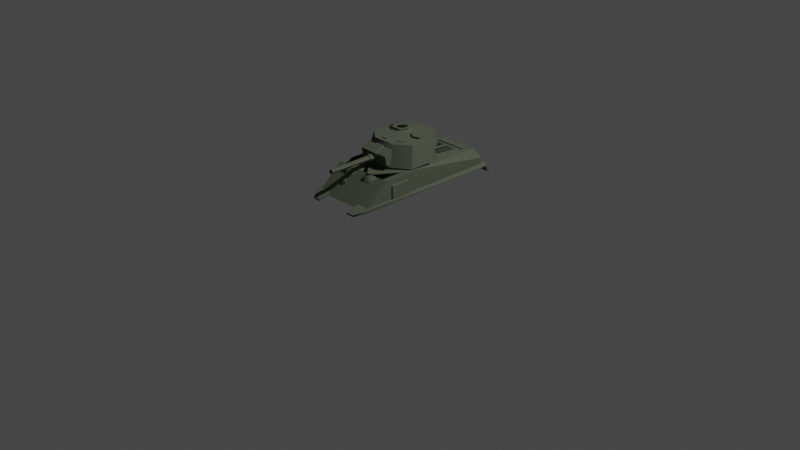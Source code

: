 # Source: M4Sherman_XScale.blend  (saved by Blender 2.90.8; exported with 4.5.12 LTS)
import bpy
from mathutils import Matrix  # noqa: F401  (used for matrix-valued properties, if any)

bpy.ops.wm.read_factory_settings(use_empty=True)
scene = bpy.context.scene
scene.name = 'Scene'

# ---- collections
col_collection = bpy.data.collections.new('Collection'); scene.collection.children.link(col_collection)

# ---- materials (node trees are filled in below, after node groups)
mat_material_006 = bpy.data.materials.new('Material.006')
mat_material_006.use_transparent_shadow = False
mat_material_006.diffuse_color = (0.1072, 0.1259, 0.09013, 1.0)
mat_material_006.roughness = 0.6733
mat_material_004 = bpy.data.materials.new('Material.004')
mat_material_004.use_transparent_shadow = False
mat_material_004.diffuse_color = (0.0, 0.0, 0.0, 1.0)
mat_material_004.roughness = 0.6733
mat_material_005 = bpy.data.materials.new('Material.005')
mat_material_005.use_transparent_shadow = False
mat_material_005.diffuse_color = (0.1139, 0.1089, 0.1027, 1.0)
mat_material_005.roughness = 0.6733
mat_material_003 = bpy.data.materials.new('Material.003')
mat_material_003.use_transparent_shadow = False
mat_material_003.diffuse_color = (0.01508, 0.01508, 0.01508, 1.0)
mat_material_003.roughness = 0.6733

# ---- material node trees
mat_material_006.use_nodes = True; mat_material_006.node_tree.nodes.clear()
_N = mat_material_006.node_tree.nodes; _L = mat_material_006.node_tree.links
n0 = _N.new('ShaderNodeBsdfPrincipled'); n0.name = 'Principled BSDF'; n0.location = (10, 300)
n0.distribution = 'GGX'
n0.subsurface_method = 'BURLEY'
n0.inputs[0].default_value = (0.1072, 0.1259, 0.09013, 1.0)
n0.inputs[2].default_value = 0.6733
n0.inputs[3].default_value = 1.0
n0.inputs[27].default_value = (0.0, 0.0, 0.0, 1.0)
n0.inputs[28].default_value = 1.0
n1 = _N.new('ShaderNodeOutputMaterial'); n1.name = 'Material Output'; n1.location = (300, 300)
_L.new(n0.outputs[0], n1.inputs[0])
n1.is_active_output = True
mat_material_004.use_nodes = True; mat_material_004.node_tree.nodes.clear()
_N = mat_material_004.node_tree.nodes; _L = mat_material_004.node_tree.links
n0 = _N.new('ShaderNodeBsdfPrincipled'); n0.name = 'Principled BSDF'; n0.location = (10, 300)
n0.distribution = 'GGX'
n0.subsurface_method = 'BURLEY'
n0.inputs[0].default_value = (0.0, 0.0, 0.0, 1.0)
n0.inputs[2].default_value = 0.6733
n0.inputs[3].default_value = 1.0
n0.inputs[27].default_value = (0.0, 0.0, 0.0, 1.0)
n0.inputs[28].default_value = 1.0
n1 = _N.new('ShaderNodeOutputMaterial'); n1.name = 'Material Output'; n1.location = (300, 300)
_L.new(n0.outputs[0], n1.inputs[0])
n1.is_active_output = True
mat_material_005.use_nodes = True; mat_material_005.node_tree.nodes.clear()
_N = mat_material_005.node_tree.nodes; _L = mat_material_005.node_tree.links
n0 = _N.new('ShaderNodeBsdfPrincipled'); n0.name = 'Principled BSDF'; n0.location = (10, 300)
n0.distribution = 'GGX'
n0.subsurface_method = 'BURLEY'
n0.inputs[0].default_value = (0.1139, 0.1089, 0.1027, 1.0)
n0.inputs[2].default_value = 0.6733
n0.inputs[3].default_value = 1.0
n0.inputs[27].default_value = (0.0, 0.0, 0.0, 1.0)
n0.inputs[28].default_value = 1.0
n1 = _N.new('ShaderNodeOutputMaterial'); n1.name = 'Material Output'; n1.location = (300, 300)
_L.new(n0.outputs[0], n1.inputs[0])
n1.is_active_output = True
mat_material_003.use_nodes = True; mat_material_003.node_tree.nodes.clear()
_N = mat_material_003.node_tree.nodes; _L = mat_material_003.node_tree.links
n0 = _N.new('ShaderNodeBsdfPrincipled'); n0.name = 'Principled BSDF'; n0.location = (10, 300)
n0.distribution = 'GGX'
n0.subsurface_method = 'BURLEY'
n0.inputs[0].default_value = (0.01508, 0.01508, 0.01508, 1.0)
n0.inputs[2].default_value = 0.6733
n0.inputs[3].default_value = 1.0
n0.inputs[27].default_value = (0.0, 0.0, 0.0, 1.0)
n0.inputs[28].default_value = 1.0
n1 = _N.new('ShaderNodeOutputMaterial'); n1.name = 'Material Output'; n1.location = (300, 300)
_L.new(n0.outputs[0], n1.inputs[0])
n1.is_active_output = True

# ---- world
world_world = bpy.data.worlds.new('World'); scene.world = world_world
world_world.use_nodes = True; world_world.node_tree.nodes.clear()
_N = world_world.node_tree.nodes; _L = world_world.node_tree.links
n0 = _N.new('ShaderNodeOutputWorld'); n0.name = 'World Output'; n0.location = (300, 300)
n1 = _N.new('ShaderNodeBackground'); n1.name = 'Background'; n1.location = (10, 300)
n1.inputs[0].default_value = (0.05088, 0.05088, 0.05088, 1.0)
_L.new(n1.outputs[0], n0.inputs[0])
n0.is_active_output = True
world_world.color = (0.05088, 0.05088, 0.05088)
world_world.use_sun_shadow = False
world_world.sun_shadow_jitter_overblur = 0.0

# ---- cameras
cam_camera = bpy.data.cameras.new('Camera')
cam_camera.clip_end = 100.0
cam_camera.ortho_scale = 7.314

# ---- lights
light_light = bpy.data.lights.new('Light', 'POINT')
light_light.transmission_factor = 0.0
light_light.energy = 1000.0
light_light.shadow_soft_size = 0.1
light_light.shadow_maximum_resolution = 0.006
light_light.use_absolute_resolution = True

# ---- meshes
me_cube_005_cube_010 = bpy.data.meshes.new('Cube.005_Cube.010')
me_cube_005_cube_010.from_pydata([(-0.1706, 0.683, -0.2632), (0.1706, 0.5761, -0.2632), (-0.1706, 0.5761, -0.2632), (0.1706, 0.683, -0.2632), (0.3216, 0.5761, -0.1423), (0.3216, 0.683, -0.1423), (0.3216, 0.5761, 0.1351), (0.3216, 0.683, 0.1351), (0.1259, 0.5761, 0.2985), (0.1259, 0.683, 0.2985), (-0.1259, 0.5761, 0.2985), (-0.1259, 0.683, 0.2985), (-0.3216, 0.5761, 0.1351), (-0.3216, 0.683, 0.1351), (-0.3216, 0.5761, -0.1423), (-0.3216, 0.683, -0.1423), (-0.1994, 0.5993, -0.7179), (-0.1994, 0.6096, -0.8004), (-0.1994, 0.594, -0.8003), (0.1994, 0.594, -0.8003), (0.1994, 0.6096, -0.8004), (0.1994, 0.5993, -0.7179), (0.1994, 0.6156, -0.7178), (0.3845, 0.6046, 0.405), (0.3845, 0.4598, 0.1881), (0.3845, 0.4598, 0.405), (0.3845, 0.6046, 0.1881), (0.4027, 0.4664, 0.1881), (0.4027, 0.598, 0.1881), (0.4027, 0.4664, 0.405), (0.4027, 0.598, 0.405), (-0.3845, 0.4598, 0.1881), (-0.3845, 0.6046, 0.405), (-0.3845, 0.4598, 0.405), (-0.4027, 0.4664, 0.1881), (-0.3845, 0.6046, 0.1881), (-0.4027, 0.4664, 0.405), (-0.4027, 0.598, 0.1881), (-0.4027, 0.598, 0.405), (-0.2279, 0.4622, -0.8855), (-0.4269, 0.3853, -0.9347), (-0.4269, 0.4622, -0.8855), (0.3857, 0.53, -0.8447), (-0.3857, 0.4343, -0.8447), (-0.3857, 0.53, -0.8447), (-0.3857, 0.671, 0.4807), (0.2279, 0.4343, -0.8447), (-0.2279, 0.4343, -0.8447), (0.4269, 0.4622, -0.8855), (0.2279, 0.3853, -0.9347), (0.2279, 0.4622, -0.8855), (-0.1994, 0.6156, -0.7178), (-0.2279, 0.3853, -0.9347), (0.3857, 0.4343, -0.8447), (-0.3857, 0.4343, 0.7493), (0.4269, 0.3853, -0.9347), (-0.1482, 0.5863, 0.6175), (-0.1196, 0.5698, 0.5717), (-0.1482, 0.5863, 0.5717), (-0.1196, 0.5698, 0.6175), (-0.1196, 0.5368, 0.5717), (-0.1196, 0.5368, 0.6175), (-0.1482, 0.5203, 0.5717), (-0.1768, 0.5368, 0.6175), (-0.1768, 0.5368, 0.5717), (-0.1768, 0.5698, 0.6175), (-0.1482, 0.5785, 0.6175), (-0.1768, 0.5698, 0.5717), (-0.1482, 0.5282, 0.6175), (-0.1482, 0.5203, 0.6175), (-0.1264, 0.5659, 0.6175), (-0.17, 0.5659, 0.6175), (-0.1482, 0.5711, 0.6319), (-0.1264, 0.5408, 0.6175), (-0.17, 0.5408, 0.6175), (-0.1636, 0.5622, 0.6319), (-0.1636, 0.5445, 0.6319), (-0.1328, 0.5622, 0.6319), (-0.1482, 0.5356, 0.6319), (-0.1328, 0.5445, 0.6319), (-0.1799, 0.6257, -0.3793), (-0.1799, 0.6227, -0.6619), (-0.1799, 0.6007, -0.6619), (0.1799, 0.6007, -0.6619), (-0.2095, 0.6319, -0.3212), (0.2095, 0.6479, -0.3212), (-0.2095, 0.6479, -0.3212), (-0.2257, 0.6319, -0.3307), (-0.2095, 0.6257, -0.3793), (0.2257, 0.6257, -0.3698), (0.2257, 0.6319, -0.3307), (0.2095, 0.6319, -0.3212), (0.1799, 0.6257, -0.3793), (0.2095, 0.6257, -0.3793), (-0.1799, 0.6449, -0.3793), (0.2257, 0.6479, -0.3307), (0.1799, 0.6227, -0.6619), (-0.2095, 0.6449, -0.3793), (0.1799, 0.6449, -0.3793), (-0.2257, 0.6257, -0.3698), (0.2257, 0.6449, -0.3698), (-0.2257, 0.6449, -0.3698), (0.2095, 0.6449, -0.3793), (-0.2257, 0.6479, -0.3307), (-0.1655, 0.644, -0.3907), (0.1655, 0.6236, -0.6506), (0.1488, 0.644, -0.3907), (-0.1488, 0.644, -0.3907), (-0.1488, 0.6236, -0.6506), (0.1488, 0.6236, -0.6506), (0.1655, 0.644, -0.3907), (-0.1655, 0.6236, -0.6506), (0.1311, 0.644, -0.3907), (-0.1312, 0.644, -0.3907), (0.1311, 0.6236, -0.6506), (-0.1122, 0.6236, -0.6506), (0.1122, 0.6236, -0.6506), (-0.1312, 0.6236, -0.6506), (-0.1122, 0.644, -0.3907), (0.09188, 0.644, -0.3907), (-0.09181, 0.644, -0.3907), (-0.09181, 0.6236, -0.6506), (0.09188, 0.6236, -0.6506), (0.1122, 0.644, -0.3907), (0.07222, 0.644, -0.3907), (-0.07231, 0.644, -0.3907), (0.0522, 0.644, -0.3907), (-0.05221, 0.644, -0.3907), (0.07222, 0.6236, -0.6506), (-0.05221, 0.6236, -0.6506), (0.0522, 0.6236, -0.6506), (-0.07231, 0.6236, -0.6506), (0.03366, 0.644, -0.3907), (-0.03367, 0.644, -0.3907), (-0.03367, 0.6236, -0.6506), (0.03366, 0.6236, -0.6506), (0.0165, 0.644, -0.3907), (-0.01651, 0.644, -0.3907), (0.0165, 0.6236, -0.6506), (-0.01651, 0.6236, -0.6506), (0.3857, 0.671, 0.08779), (-0.2418, 0.5939, -0.8447), (-0.3857, 0.671, 0.08779), (0.3857, 0.53, -0.8447), (-0.3857, 0.53, -0.8447), (0.2418, 0.5939, -0.8447), (0.2279, 0.4613, 0.7517), (0.2279, 0.4343, 0.7493), (0.2279, 0.4243, 0.8619), (-0.4269, 0.4335, -0.8692), (-0.4269, 0.4613, 0.7517), (0.4269, 0.4335, -0.8692), (0.4269, 0.4613, 0.7517), (0.4269, 0.4343, 0.7493), (0.2279, 0.4335, -0.8692), (-0.2279, 0.4613, 0.7517), (-0.2279, 0.4343, 0.7493), (-0.2279, 0.4335, -0.8692), (0.3327, 0.4243, 0.8619), (0.3857, 0.671, 0.4807), (0.2279, 0.406, 0.8594), (-0.2279, 0.4243, 0.8619), (-0.3327, 0.406, 0.8594), (-0.2279, 0.406, 0.8594), (-0.3327, 0.4243, 0.8619), (-0.4269, 0.4343, 0.7493), (0.3327, 0.406, 0.8594), (0.2279, 0.4343, 0.7493), (-0.2279, 0.4343, 0.7493), (0.2314, 0.671, 0.4807), (-0.07714, 0.671, 0.4807), (-0.2314, 0.671, 0.534), (-0.2314, 0.671, 0.4807), (0.09612, 0.671, 0.534), (0.07714, 0.671, 0.4807), (-0.07714, 0.671, 0.534), (-0.2314, 0.5888, 0.5592), (0.2124, 0.671, 0.534), (0.07714, 0.5888, 0.5592), (0.2314, 0.5888, 0.5592), (-0.07714, 0.5888, 0.5592), (0.3857, 0.4343, 0.7493), (-0.2279, 0.3648, -0.9115), (0.4269, 0.3648, -0.9115), (0.2279, 0.3648, -0.9115), (-0.4269, 0.3648, -0.9115)], [(46, 47), (46, 167), (167, 168), (157, 168)], [(0, 1, 2), (3, 4, 1), (5, 6, 4), (7, 8, 6), (9, 10, 8), (11, 12, 10), (13, 7, 5), (13, 14, 12), (15, 2, 14), (6, 12, 14), (16, 17, 18), (17, 19, 18), (20, 21, 19), (22, 16, 21), (19, 16, 18), (17, 22, 20), (23, 24, 25), (26, 27, 24), (28, 29, 27), (30, 25, 29), (27, 25, 24), (26, 30, 28), (31, 32, 33), (34, 35, 31), (36, 37, 34), (33, 38, 36), (33, 34, 31), (38, 35, 37), (39, 40, 41), (42, 43, 44), (43, 45, 44), (48, 49, 50), (0, 3, 1), (3, 5, 4), (5, 7, 6), (7, 9, 8), (9, 11, 10), (11, 13, 12), (5, 3, 0), (0, 15, 5), (13, 11, 9), (9, 7, 13), (5, 15, 13), (13, 15, 14), (15, 0, 2), (14, 2, 1), (1, 4, 14), (6, 8, 10), (10, 12, 6), (14, 4, 6), (16, 51, 17), (17, 20, 19), (20, 22, 21), (22, 51, 16), (19, 21, 16), (17, 51, 22), (23, 26, 24), (26, 28, 27), (28, 30, 29), (30, 23, 25), (27, 29, 25), (26, 23, 30), (31, 35, 32), (34, 37, 35), (36, 38, 37), (33, 32, 38), (33, 36, 34), (38, 32, 35), (39, 52, 40), (42, 53, 43), (43, 54, 45), (48, 55, 49), (56, 57, 58), (59, 60, 57), (61, 62, 60), (62, 63, 64), (65, 66, 56), (63, 67, 64), (67, 56, 58), (57, 64, 67), (61, 68, 69), (59, 66, 70), (63, 71, 65), (71, 72, 66), (59, 73, 61), (63, 68, 74), (75, 76, 77), (70, 72, 77), (73, 78, 68), (71, 76, 75), (70, 79, 73), (74, 78, 76), (80, 81, 82), (81, 83, 82), (84, 85, 86), (87, 88, 84), (89, 90, 91), (92, 93, 91), (80, 94, 81), (91, 90, 95), (96, 92, 83), (80, 83, 92), (91, 95, 85), (84, 88, 80), (80, 97, 94), (96, 98, 92), (87, 99, 88), (80, 82, 83), (91, 84, 92), (98, 93, 92), (100, 90, 89), (87, 101, 99), (86, 87, 84), (102, 89, 93), (81, 96, 83), (84, 91, 85), (85, 102, 98), (97, 99, 101), (89, 91, 93), (92, 84, 80), (80, 88, 97), (98, 102, 93), (100, 95, 90), (87, 103, 101), (86, 103, 87), (102, 100, 89), (94, 97, 86), (101, 103, 86), (86, 85, 94), (95, 100, 102), (98, 104, 94), (95, 102, 85), (101, 86, 97), (81, 105, 96), (94, 85, 98), (97, 88, 99), (104, 106, 107), (105, 108, 109), (96, 110, 98), (94, 111, 81), (109, 112, 106), (107, 112, 113), (114, 115, 116), (107, 117, 108), (109, 117, 114), (118, 119, 120), (116, 121, 122), (113, 123, 118), (120, 124, 125), (116, 119, 123), (118, 121, 115), (125, 126, 127), (128, 129, 130), (122, 131, 128), (127, 132, 133), (130, 134, 135), (128, 126, 124), (125, 129, 131), (135, 136, 132), (133, 136, 137), (136, 138, 139), (136, 139, 137), (133, 139, 134), (135, 139, 138), (140, 141, 142), (143, 141, 144), (143, 140, 145), (144, 141, 142), (146, 48, 50), (147, 148, 146), (149, 150, 41), (151, 152, 153), (154, 153, 147), (39, 150, 155), (151, 55, 48), (156, 149, 157), (146, 158, 152), (159, 143, 140), (45, 144, 44), (146, 154, 147), (157, 155, 156), (159, 53, 42), (160, 158, 148), (161, 162, 163), (155, 164, 161), (165, 164, 150), (147, 166, 160), (156, 161, 163), (156, 162, 165), (153, 158, 166), (140, 169, 159), (170, 171, 172), (169, 173, 174), (175, 176, 171), (177, 178, 173), (177, 169, 179), (173, 178, 174), (171, 176, 172), (175, 170, 180), (140, 142, 174), (170, 142, 174), (142, 45, 172), (159, 54, 181), (182, 40, 52), (49, 183, 184), (154, 183, 151), (154, 49, 184), (149, 40, 185), (149, 182, 157), (157, 52, 39), (56, 59, 57), (59, 61, 60), (61, 69, 62), (62, 69, 63), (65, 71, 66), (63, 65, 67), (67, 65, 56), (67, 58, 57), (57, 60, 64), (62, 64, 60), (61, 73, 68), (59, 56, 66), (63, 74, 71), (71, 75, 72), (59, 70, 73), (63, 69, 68), (79, 77, 76), (72, 75, 77), (76, 78, 79), (70, 66, 72), (73, 79, 78), (71, 74, 76), (70, 77, 79), (74, 68, 78), (98, 110, 104), (81, 111, 105), (104, 110, 106), (105, 111, 108), (96, 105, 110), (94, 104, 111), (109, 114, 112), (107, 106, 112), (114, 117, 115), (107, 113, 117), (109, 108, 117), (118, 123, 119), (116, 115, 121), (113, 112, 123), (120, 119, 124), (116, 122, 119), (118, 120, 121), (125, 124, 126), (128, 131, 129), (122, 121, 131), (127, 126, 132), (130, 129, 134), (128, 130, 126), (125, 127, 129), (135, 138, 136), (133, 132, 136), (133, 137, 139), (135, 134, 139), (140, 145, 141), (143, 145, 141), (146, 152, 48), (147, 160, 148), (149, 165, 150), (151, 48, 152), (154, 151, 153), (39, 41, 150), (151, 183, 55), (156, 165, 149), (146, 148, 158), (159, 42, 143), (45, 142, 144), (146, 50, 154), (157, 39, 155), (159, 181, 53), (160, 166, 158), (161, 164, 162), (155, 150, 164), (165, 162, 164), (147, 153, 166), (156, 155, 161), (156, 163, 162), (153, 152, 158), (140, 174, 169), (170, 175, 171), (169, 177, 173), (175, 180, 176), (177, 179, 178), (170, 172, 142), (159, 45, 54), (182, 185, 40), (49, 55, 183), (154, 184, 183), (154, 50, 49), (149, 41, 40), (149, 185, 182), (157, 182, 52), (105, 106, 110), (104, 108, 111), (113, 115, 117), (114, 123, 112), (122, 124, 119), (120, 131, 121), (130, 132, 126), (127, 134, 129), (105, 109, 106), (104, 107, 108), (113, 118, 115), (114, 116, 123), (122, 128, 124), (120, 125, 131), (130, 135, 132), (127, 133, 134)])
me_cube_005_cube_010.polygons.foreach_set('use_smooth', [0, 0, 0, 0, 0, 0, 0, 0, 0, 0, 0, 0, 0, 0, 0, 0, 0, 0, 0, 0, 0, 0, 0, 0, 0, 0, 0, 0, 0, 0, 0, 0, 0, 0, 0, 0, 0, 0, 0, 0, 0, 0, 0, 0, 0, 0, 0, 0, 0, 0, 0, 0, 0, 0, 0, 0, 0, 0, 0, 0, 0, 0, 0, 0, 0, 0, 0, 0, 0, 0, 0, 0, 1, 1, 1, 1, 1, 1, 1, 1, 1, 1, 1, 1, 1, 1, 1, 1, 1, 1, 1, 1, 1, 1, 1, 1, 1, 1, 1, 1, 1, 1, 1, 1, 1, 1, 1, 1, 1, 1, 1, 1, 1, 1, 1, 1, 1, 1, 1, 1, 1, 1, 1, 1, 1, 1, 1, 1, 1, 1, 1, 1, 1, 1, 1, 1, 1, 1, 1, 1, 1, 1, 1, 1, 1, 1, 1, 1, 1, 1, 1, 1, 1, 1, 1, 1, 1, 1, 1, 1, 1, 1, 1, 1, 1, 1, 1, 1, 1, 1, 1, 1, 1, 1, 1, 1, 1, 1, 1, 1, 1, 1, 1, 1, 1, 1, 1, 1, 1, 1, 1, 1, 1, 1, 1, 1, 1, 1, 1, 1, 1, 1, 1, 1, 1, 1, 1, 1, 1, 1, 1, 1, 1, 1, 1, 1, 1, 1, 1, 1, 1, 1, 1, 1, 1, 1, 1, 1, 1, 1, 1, 1, 1, 1, 1, 1, 1, 1, 1, 1, 1, 1, 1, 1, 1, 1, 1, 1, 1, 1, 1, 1, 1, 1, 1, 1, 1, 1, 1, 1, 1, 1, 1, 1, 1, 1, 1, 1, 1, 1, 1, 1, 1, 1, 1, 1, 1, 1, 1, 1, 1, 1, 1, 1, 1, 1, 1, 1, 1, 1, 1, 1, 1, 1, 1, 1, 1, 1, 1, 1, 1, 1, 1, 1, 1, 1, 1, 1, 1, 1, 1, 1, 1, 1, 1, 1])
me_cube_005_cube_010.polygons.foreach_set('material_index', [0, 0, 0, 0, 0, 0, 0, 0, 0, 0, 0, 0, 0, 0, 0, 0, 0, 0, 0, 0, 0, 0, 0, 0, 0, 0, 0, 0, 0, 0, 0, 0, 0, 0, 0, 0, 0, 0, 0, 0, 0, 0, 0, 0, 0, 0, 0, 0, 0, 0, 0, 0, 0, 0, 0, 0, 0, 0, 0, 0, 0, 0, 0, 0, 0, 0, 0, 0, 0, 0, 0, 0, 0, 0, 0, 0, 0, 0, 0, 0, 0, 0, 0, 0, 0, 0, 0, 0, 0, 0, 0, 0, 0, 0, 0, 0, 0, 0, 0, 0, 0, 0, 0, 0, 0, 0, 0, 0, 0, 0, 0, 0, 0, 0, 0, 0, 0, 0, 0, 0, 0, 0, 0, 0, 0, 0, 0, 0, 0, 0, 0, 0, 0, 0, 0, 0, 0, 0, 0, 0, 0, 0, 0, 0, 0, 0, 0, 0, 0, 0, 0, 0, 0, 0, 0, 0, 0, 0, 0, 0, 0, 0, 0, 0, 0, 0, 0, 0, 0, 0, 0, 0, 0, 0, 0, 0, 0, 0, 0, 0, 0, 0, 0, 0, 0, 0, 0, 0, 0, 0, 0, 0, 0, 0, 0, 0, 0, 0, 0, 0, 0, 0, 0, 0, 0, 0, 0, 0, 0, 0, 0, 0, 0, 0, 0, 0, 0, 0, 0, 0, 0, 0, 0, 0, 0, 0, 0, 0, 0, 0, 0, 0, 0, 0, 0, 0, 0, 0, 0, 0, 0, 0, 0, 0, 0, 0, 0, 0, 0, 0, 0, 0, 0, 0, 0, 0, 0, 0, 0, 0, 0, 0, 0, 0, 0, 0, 0, 0, 0, 0, 0, 0, 0, 0, 0, 0, 0, 0, 0, 0, 0, 0, 0, 0, 0, 0, 0, 0, 0, 0, 0, 0, 0, 0, 0, 0, 0, 0, 0, 0, 1, 1, 1, 1, 1, 1, 1, 1, 1, 1, 1, 1, 1, 1, 1, 1])
_k = set([(39, 41), (39, 52), (39, 157), (40, 41), (40, 52), (40, 185), (41, 150), (42, 53), (42, 143), (42, 159), (44, 45), (44, 144), (45, 54), (45, 159), (45, 172), (46, 47), (46, 167), (48, 50), (48, 55), (48, 151), (49, 50), (49, 55), (49, 154), (49, 184), (50, 146), (52, 182), (53, 181), (55, 183), (57, 58), (57, 60), (58, 67), (60, 62), (61, 69), (62, 64), (63, 69), (64, 67), (68, 73), (68, 74), (80, 82), (80, 88), (80, 94), (82, 83), (83, 92), (83, 96), (84, 87), (84, 91), (87, 99), (88, 99), (89, 90), (89, 93), (90, 91), (92, 93), (92, 98), (104, 106), (104, 107), (105, 109), (107, 113), (109, 114), (112, 123), (113, 118), (114, 115), (114, 116), (115, 121), (116, 121), (116, 122), (118, 120), (118, 123), (120, 125), (121, 122), (122, 128), (124, 126), (125, 127), (126, 127), (127, 132), (127, 133), (128, 130), (130, 135), (132, 136), (133, 137), (134, 139), (135, 138), (135, 139), (136, 137), (138, 139), (140, 143), (140, 145), (140, 159), (141, 142), (141, 145), (143, 144), (143, 145), (143, 159), (146, 148), (147, 154), (148, 158), (149, 165), (149, 185), (150, 164), (151, 152), (151, 153), (151, 183), (152, 158), (153, 166), (154, 184), (155, 157), (155, 161), (156, 157), (156, 163), (157, 168), (157, 182), (159, 181), (160, 166), (161, 163), (161, 164), (162, 163), (162, 165), (167, 168), (169, 179), (170, 174), (170, 180), (176, 180), (178, 179), (182, 185), (183, 184)])
me_cube_005_cube_010.attributes.new('sharp_edge', 'BOOLEAN', 'EDGE').data.foreach_set('value', [ (min(e.vertices), max(e.vertices)) in _k for e in me_cube_005_cube_010.edges])
me_cube_005_cube_010.materials.append(mat_material_006)
me_cube_005_cube_010.materials.append(mat_material_004)
me_cube_005_cube_010.use_remesh_fix_poles = True
me_cube_005_cube_010.use_remesh_preserve_attributes = False
me_cube_005_cube_010.use_mirror_vertex_groups = False
me_cube_005_cube_010.update()
me_cube_005_cube_010.normals_split_custom_set([tuple(v) for v in zip(*[iter([0.0, 0.0, -1.0, 0.0, 0.0, -1.0, 0.0, 0.0, -1.0, 0.6247, 0.0, -0.7808, 0.6247, 0.0, -0.7808, 0.6247, 0.0, -0.7808, 1.0, 0.0, 0.0, 1.0, 0.0, 0.0, 1.0, 0.0, 0.0, 0.6409, 0.0, 0.7676, 0.6409, 0.0, 0.7676, 0.6409, 0.0, 0.7676, 0.0, 0.0, 1.0, 0.0, 0.0, 1.0, 0.0, 0.0, 1.0, -0.6409, 0.0, 0.7676, -0.6409, 0.0, 0.7676, -0.6409, 0.0, 0.7676, 0.0, 1.0, 0.0, 0.0, 1.0, 0.0, 0.0, 1.0, 0.0, -1.0, 0.0, 0.0, -1.0, 0.0, 0.0, -1.0, 0.0, 0.0, -0.6247, 0.0, -0.7808, -0.6247, 0.0, -0.7808, -0.6247, 0.0, -0.7808, 0.0, -1.0, 0.0, 0.0, -1.0, 0.0, 0.0, -1.0, 0.0, -1.0, -1.351e-06, 0.0, -1.0, -1.351e-06, 0.0, -1.0, -1.351e-06, 0.0, 0.0, -0.004542, -1.0, 0.0, -0.004542, -1.0, 0.0, -0.004542, -1.0, 1.0, 0.0, 0.0, 1.0, 0.0, 0.0, 1.0, 0.0, 0.0, 0.0, -0.004414, 1.0, 0.0, -0.004414, 1.0, 0.0, -0.004414, 1.0, 0.0, -0.9979, 0.06473, 0.0, -0.9979, 0.06473, 0.0, -0.9979, 0.06473, 0.0, 0.9973, -0.07283, 0.0, 0.9973, -0.07283, 0.0, 0.9973, -0.07283, -1.0, 0.0, 0.0, -1.0, 0.0, 0.0, -1.0, 0.0, 0.0, -9.707e-07, 0.0, -1.0, -9.707e-07, 0.0, -1.0, -9.707e-07, 0.0, -1.0, 1.0, 0.0, 0.0, 1.0, 0.0, 0.0, 1.0, 0.0, 0.0, -1.555e-06, 0.0, 1.0, -1.555e-06, 0.0, 1.0, -1.555e-06, 0.0, 1.0, 0.3439, -0.939, 0.0, 0.3439, -0.939, 0.0, 0.3439, -0.939, 0.0, 0.3439, 0.939, 0.0, 0.3439, 0.939, 0.0, 0.3439, 0.939, 0.0, 1.0, 0.0, 0.0, 1.0, 0.0, 0.0, 1.0, 0.0, 0.0, 1.412e-06, 0.0, -1.0, 1.412e-06, 0.0, -1.0, 1.412e-06, 0.0, -1.0, -1.0, 0.0, 0.0, -1.0, 0.0, 0.0, -1.0, 0.0, 0.0, 3.11e-06, 0.0, 1.0, 3.11e-06, 0.0, 1.0, 3.11e-06, 0.0, 1.0, -0.344, -0.939, 0.0, -0.344, -0.939, 0.0, -0.344, -0.939, 0.0, -0.344, 0.939, 0.0, -0.344, 0.939, 0.0, -0.344, 0.939, 0.0, 0.0, 0.5393, -0.8421, 0.0, 0.5393, -0.8421, 0.0, 0.5393, -0.8421, 0.0, 0.0, -1.0, 0.0, 0.0, -1.0, 0.0, 0.0, -1.0, -1.0, 0.0, 0.0, -1.0, 0.0, 0.0, -1.0, 0.0, 0.0, 0.0, 0.5393, -0.8421, 0.0, 0.5393, -0.8421, 0.0, 0.5393, -0.8421, 0.0, 0.0, -1.0, 0.0, 0.0, -1.0, 0.0, 0.0, -1.0, 0.6247, 0.0, -0.7808, 0.6247, 0.0, -0.7808, 0.6247, 0.0, -0.7808, 1.0, 0.0, 0.0, 1.0, 0.0, 0.0, 1.0, 0.0, 0.0, 0.6409, 0.0, 0.7676, 0.6409, 0.0, 0.7676, 0.6409, 0.0, 0.7676, 0.0, 0.0, 1.0, 0.0, 0.0, 1.0, 0.0, 0.0, 1.0, -0.6409, 0.0, 0.7676, -0.6409, 0.0, 0.7676, -0.6409, 0.0, 0.7676, 0.0, 1.0, 0.0, 0.0, 1.0, 0.0, 0.0, 1.0, 0.0, 0.0, 1.0, 7.668e-07, 0.0, 1.0, 7.668e-07, 0.0, 1.0, 7.668e-07, 0.0, 1.0, -7.242e-07, 0.0, 1.0, -7.242e-07, 0.0, 1.0, -7.242e-07, 0.0, 1.0, 0.0, 0.0, 1.0, 0.0, 0.0, 1.0, 0.0, 0.0, 1.0, 0.0, 0.0, 1.0, 0.0, 0.0, 1.0, 0.0, -1.0, 0.0, 0.0, -1.0, 0.0, 0.0, -1.0, 0.0, 0.0, -0.6247, 0.0, -0.7808, -0.6247, 0.0, -0.7808, -0.6247, 0.0, -0.7808, 0.0, -1.0, 7.229e-07, 0.0, -1.0, 7.229e-07, 0.0, -1.0, 7.229e-07, 0.0, -1.0, 0.0, 0.0, -1.0, 0.0, 0.0, -1.0, 0.0, 0.0, -1.0, 0.0, 0.0, -1.0, 0.0, 0.0, -1.0, 0.0, 0.0, -1.0, -5.669e-07, 0.0, -1.0, -5.669e-07, 0.0, -1.0, -5.669e-07, 0.0, -1.0, 0.0, 0.0, -1.0, 0.0, 0.0, -1.0, 0.0, -1.0, 0.0, 0.0, -1.0, 0.0, 0.0, -1.0, 0.0, 0.0, 0.0, -0.004542, -1.0, 0.0, -0.004542, -1.0, 0.0, -0.004542, -1.0, 1.0, -8.378e-07, 0.0, 1.0, -8.378e-07, 0.0, 1.0, -8.378e-07, 0.0, 0.0, -0.004414, 1.0, 0.0, -0.004414, 1.0, 0.0, -0.004414, 1.0, 0.0, -0.9979, 0.06473, 0.0, -0.9979, 0.06473, 0.0, -0.9979, 0.06473, 0.0, 0.9973, -0.07282, 0.0, 0.9973, -0.07282, 0.0, 0.9973, -0.07282, -1.0, 0.0, 0.0, -1.0, 0.0, 0.0, -1.0, 0.0, 0.0, 0.0, 0.0, -1.0, 0.0, 0.0, -1.0, 0.0, 0.0, -1.0, 1.0, 0.0, 0.0, 1.0, 0.0, 0.0, 1.0, 0.0, 0.0, 0.0, 0.0, 1.0, 0.0, 0.0, 1.0, 0.0, 0.0, 1.0, 0.3439, -0.939, 0.0, 0.3439, -0.939, 0.0, 0.3439, -0.939, 0.0, 0.3439, 0.939, 0.0, 0.3439, 0.939, 0.0, 0.3439, 0.939, 0.0, 1.0, 0.0, 0.0, 1.0, 0.0, 0.0, 1.0, 0.0, 0.0, -4.86e-07, 0.0, -1.0, -4.86e-07, 0.0, -1.0, -4.86e-07, 0.0, -1.0, -1.0, 0.0, 0.0, -1.0, 0.0, 0.0, -1.0, 0.0, 0.0, -1.412e-06, 0.0, 1.0, -1.412e-06, 0.0, 1.0, -1.412e-06, 0.0, 1.0, -0.344, -0.939, 0.0, -0.344, -0.939, 0.0, -0.344, -0.939, 0.0, -0.344, 0.939, 0.0, -0.344, 0.939, 0.0, -0.344, 0.939, 0.0, 0.0, 0.5393, -0.8421, 0.0, 0.5393, -0.8421, 0.0, 0.5393, -0.8421, 0.0, 0.0, -1.0, 0.0, 0.0, -1.0, 0.0, 0.0, -1.0, -1.0, -1.975e-07, 0.0, -1.0, -1.975e-07, 0.0, -1.0, -1.975e-07, 0.0, 0.0, 0.5393, -0.8421, 0.0, 0.5393, -0.8421, 0.0, 0.5393, -0.8421, -5.998e-06, 0.7924, 0.61, 0.866, 0.5, 0.0, -7.383e-06, 1.0, 0.0, 0.6862, 0.3962, 0.61, 0.866, -0.5, 0.0, 0.866, 0.5, 0.0, 0.6862, -0.3962, 0.61, -7.58e-06, -1.0, 0.0, 0.866, -0.5, 0.0, -7.58e-06, -1.0, 0.0, -0.6863, -0.3962, 0.61, -0.866, -0.5, 0.0, -0.6862, 0.3962, 0.61, -3.163e-06, 0.3734, 0.9277, -5.998e-06, 0.7924, 0.61, -0.6863, -0.3962, 0.61, -0.866, 0.5, 0.0, -0.866, -0.5, 0.0, -0.866, 0.5, 0.0, -5.998e-06, 0.7924, 0.61, -7.383e-06, 1.0, 0.0, 0.0, 0.0, -1.0, 0.0, 0.0, -1.0, 0.0, 0.0, -1.0, 0.6862, -0.3962, 0.61, -1.976e-11, 0.0, 1.0, 0.0, 0.0, 1.0, 0.6862, 0.3962, 0.61, -3.163e-06, 0.3734, 0.9277, 0.3234, 0.1867, 0.9277, -0.6863, -0.3962, 0.61, -0.3234, 0.1867, 0.9277, -0.6862, 0.3962, 0.61, -0.3234, 0.1867, 0.9277, -4.88e-06, 0.6258, 0.78, -3.163e-06, 0.3734, 0.9277, 0.6862, 0.3962, 0.61, 0.3234, -0.1867, 0.9277, 0.6862, -0.3962, 0.61, -0.6863, -0.3962, 0.61, -1.976e-11, 0.0, 1.0, -0.3234, -0.1867, 0.9277, -0.542, 0.3129, 0.78, -0.542, -0.3129, 0.78, 0.5419, 0.3129, 0.78, 0.3234, 0.1867, 0.9277, -4.88e-06, 0.6258, 0.78, 0.5419, 0.3129, 0.78, 0.3234, -0.1867, 0.9277, -5.102e-06, -0.6258, 0.78, -8.046e-06, -0.8902, 0.4556, -0.3234, 0.1867, 0.9277, -0.542, -0.3129, 0.78, -0.542, 0.3129, 0.78, 0.3234, 0.1867, 0.9277, 0.5419, -0.3129, 0.78, 0.3234, -0.1867, 0.9277, -0.3234, -0.1867, 0.9277, -5.102e-06, -0.6258, 0.78, -0.542, -0.3129, 0.78, -1.0, 0.0, 0.0, -0.5816, 0.5523, -0.5973, -0.6864, 0.0, -0.7272, -0.5816, 0.5523, -0.5973, 0.0, 0.0, -1.0, -0.6864, 0.0, -0.7272, -0.2641, 0.0, 0.9645, 0.1974, 0.6695, 0.7161, -0.2004, 0.6714, 0.7135, -0.03913, -0.9927, 0.1138, 0.018, -0.9926, 0.1202, -0.02497, -0.994, 0.1061, -0.03913, -0.9927, 0.1138, 0.09254, -0.9834, 0.1563, 0.018, -0.9926, 0.1202, 0.0, -0.995, 0.1001, -0.02497, -0.994, 0.1061, 0.018, -0.9926, 0.1202, -1.0, 0.0, 0.0, -0.283, 0.8919, -0.3527, -0.5816, 0.5523, -0.5973, 0.2641, 0.0, 0.9645, 0.8819, 0.0, 0.4715, 0.6789, 0.6332, 0.3716, 0.5816, 0.5523, -0.5973, 1.0, 0.0, 0.0, 1.0, 0.0, 0.0, 0.0, -0.995, 0.1001, 0.0, -0.9961, 0.08816, 0.0, -0.995, 0.1001, 0.2641, 0.0, 0.9645, 0.6789, 0.6332, 0.3716, 0.1974, 0.6695, 0.7161, -0.02497, -0.994, 0.1061, 0.018, -0.9926, 0.1202, 0.0, -0.995, 0.1001, 0.0, 0.0, -1.0, -0.2029, 0.6345, -0.7458, -0.283, 0.8919, -0.3527, 0.5816, 0.5523, -0.5973, 0.283, 0.8919, -0.3527, 1.0, 0.0, 0.0, -0.03913, -0.9927, 0.1138, 0.09254, -0.9834, 0.1563, 0.018, -0.9926, 0.1202, 0.0, -0.995, 0.1001, 0.0, -0.9961, 0.08816, 0.0, -0.9961, 0.08816, 0.018, -0.9926, 0.1202, -0.02497, -0.994, 0.1061, 0.0, -0.995, 0.1001, 0.283, 0.8919, -0.3527, 0.2641, 0.0, -0.9645, 0.0, 0.0, -1.0, 0.7017, 0.577, -0.4179, 0.8819, 0.0, 0.4715, 0.8534, 0.0, -0.5212, -0.8819, 0.0, 0.4715, -0.6968, 0.5875, -0.4116, -0.8534, 0.0, -0.5212, -0.2004, 0.6714, 0.7135, -0.8819, 0.0, 0.4715, -0.2641, 0.0, 0.9645, 0.2001, 0.6325, -0.7482, 0.8534, 0.0, -0.5212, 0.2641, 0.0, -0.9645, -0.5816, 0.5523, -0.5973, 0.5816, 0.5523, -0.5973, 0.0, 0.0, -1.0, -0.2641, 0.0, 0.9645, 0.2641, 0.0, 0.9645, 0.1974, 0.6695, 0.7161, 0.1974, 0.6695, 0.7161, 0.2001, 0.6325, -0.7482, 0.283, 0.8919, -0.3527, -0.2029, 0.6345, -0.7458, -0.8534, 0.0, -0.5212, -0.6968, 0.5875, -0.4116, -0.03913, -0.9927, 0.1138, 0.018, -0.9926, 0.1202, -0.02497, -0.994, 0.1061, 0.0, -0.995, 0.1001, -0.02497, -0.994, 0.1061, 0.0, -0.995, 0.1001, 0.0, 0.0, -1.0, -0.2641, 0.0, -0.9645, -0.2029, 0.6345, -0.7458, 0.283, 0.8919, -0.3527, 0.2001, 0.6325, -0.7482, 0.2641, 0.0, -0.9645, 0.7017, 0.577, -0.4179, 0.6789, 0.6332, 0.3716, 0.8819, 0.0, 0.4715, -0.8819, 0.0, 0.4715, -0.6737, 0.643, 0.3642, -0.6968, 0.5875, -0.4116, -0.2004, 0.6714, 0.7135, -0.6737, 0.643, 0.3642, -0.8819, 0.0, 0.4715, 0.2001, 0.6325, -0.7482, 0.7017, 0.577, -0.4179, 0.8534, 0.0, -0.5212, -0.283, 0.8919, -0.3527, -0.2029, 0.6345, -0.7458, -0.2004, 0.6714, 0.7135, -0.6968, 0.5875, -0.4116, -0.6737, 0.643, 0.3642, -0.2004, 0.6714, 0.7135, -0.2004, 0.6714, 0.7135, 0.1974, 0.6695, 0.7161, -0.283, 0.8919, -0.3527, 0.6789, 0.6332, 0.3716, 0.7017, 0.577, -0.4179, 0.2001, 0.6325, -0.7482, 0.283, 0.8919, -0.3527, -8.461e-06, 0.9969, -0.07829, -0.283, 0.8919, -0.3527, 0.6789, 0.6332, 0.3716, 0.2001, 0.6325, -0.7482, 0.1974, 0.6695, 0.7161, -0.6968, 0.5875, -0.4116, -0.2004, 0.6714, 0.7135, -0.2029, 0.6345, -0.7458, -0.5816, 0.5523, -0.5973, 0.4229, 0.8907, -0.1668, 0.5816, 0.5523, -0.5973, -0.283, 0.8919, -0.3527, 0.1974, 0.6695, 0.7161, 0.283, 0.8919, -0.3527, -0.2029, 0.6345, -0.7458, -0.2641, 0.0, -0.9645, -0.8534, 0.0, -0.5212, 0.0, 0.0, 1.0, 0.0, 0.6789, -0.7343, 0.0, 0.0, 1.0, 0.4229, 0.8907, -0.1668, 2.331e-07, 0.7354, 0.6777, -0.433, -0.75, -0.5, 0.5816, 0.5523, -0.5973, 7.155e-06, 0.9969, -0.07828, 0.283, 0.8919, -0.3527, -0.283, 0.8919, -0.3527, 8.594e-06, 0.9969, -0.07829, -0.5816, 0.5523, -0.5973, 0.0, 0.9969, -0.0783, 0.3694, 0.4574, -0.8089, 0.0, 0.6789, -0.7343, 0.0, 0.0, 1.0, 0.3694, 0.4574, -0.8089, 0.0, 0.0, -1.0, 0.0, 0.0, 1.0, -2.291e-09, 0.0, 0.0, 0.0, 0.0, 1.0, 0.0, 0.9969, -0.0783, 0.0, 0.6789, -0.7343, 2.331e-07, 0.7354, 0.6777, -0.433, -0.75, -0.5, 0.0, 0.6789, -0.7343, 0.0, 0.0, 1.0, -0.707, 0.0, 0.0, 0.6664, 0.6979, -0.2625, 0.7499, 0.433, -0.5002, 1.0, 9.593e-05, -4.371e-08, -1.0, -9.593e-05, -4.371e-08, -1.0, -8.742e-08, -4.371e-08, 0.0, 0.0, -1.0, 0.0, 0.0, 1.0, 1.0, -8.742e-08, 4.371e-08, 0.7499, 0.433, -0.5002, 0.4712, 0.7995, -0.3724, 0.0, 0.0, -1.0, 0.0, 0.9969, -0.0783, 0.6664, 0.6979, -0.2625, -0.6935, 0.7158, 0.08216, 0.0, 0.9969, -0.0783, 0.0, 0.9969, -0.0783, 0.0, 0.6789, -0.7343, 0.0, 0.0, -1.0, 0.0, 0.0, 1.0, 0.0, 0.0, 1.0, 0.0, 0.0, 1.0, -0.4045, 0.5932, 0.6961, -0.8365, -0.2241, 0.5001, 0.0, 0.0, 0.0, 0.0, 0.7343, 0.6789, 0.0, 0.0, 1.0, 0.0, 0.0, 1.0, 0.0, 0.0, 0.0, 0.0, 0.0, 1.0, -0.8365, -0.2241, 0.5001, 0.1421, 0.871, 0.4702, 0.0, 0.0, 1.0, 0.0, 0.9969, -0.0783, -0.6935, 0.7158, 0.08216, 0.4712, 0.7995, -0.3724, 0.0, 0.9969, -0.0783, -0.4045, 0.5932, 0.6961, 0.0, 0.7343, 0.6789, 0.0, 0.9969, -0.0783, 0.0, 0.9969, -0.0783, 0.5751, 0.8176, -0.02751, 0.0, 0.0, 1.0, 0.0, 0.0, -1.0, 0.0, 0.0, 1.0, 0.0, 0.9969, -0.0783, 0.0, 0.9969, -0.0783, 0.0, 0.9969, -0.0783, 0.0, 0.9969, -0.0783, 0.0, 0.9969, -0.0783, 0.0, 0.9969, -0.0783, 0.0, 0.9969, -0.0783, 0.0, 0.9969, -0.0783, 0.1421, 0.871, 0.4702, 0.0, 0.0, -1.0, 0.0, 0.0, -1.0, 0.0, 0.0, -1.0, 0.0, 0.9992, -0.03914, 0.0, 0.9966, -0.08241, 0.0, 0.9985, -0.05512, 0.0, 0.0, 1.0, 0.1804, -0.4062, 0.8958, 0.3745, -0.8434, 0.3853, -0.402, -0.9054, 0.1369, -0.402, -0.9054, 0.1369, -0.402, -0.9054, 0.1369, 0.3745, -0.8434, 0.3853, 0.1804, -0.4062, 0.8958, 0.402, -0.9054, 0.1369, 0.0, 0.9868, 0.1616, 0.557, 0.8305, 0.0004078, 0.0, 1.0, 0.0004911, -0.7366, -0.671, -0.08481, -0.7465, -0.0882, 0.6596, -1.0, -6.099e-09, 0.0, -1.0, -3.006e-09, 0.0, -0.9441, -0.02983, 0.3283, -1.0, 0.0, 0.0, 1.0, -7.504e-07, 0.0, 0.9434, -0.03001, 0.3303, 0.9391, -0.03218, 0.3422, 0.0, -0.8727, 0.4882, 0.0, -0.996, -0.08979, -0.7366, -0.671, -0.08481, 0.557, 0.8305, 0.0004078, 0.0, 0.9931, 0.1169, 0.005694, 0.9868, 0.1616, 1.0, 0.0, 0.0, 1.0, 0.0, 0.0, 1.0, 0.0, 0.0, 0.0, -0.9921, -0.1254, 0.0, -0.8727, 0.4882, 0.0, -0.8727, 0.4883, 0.0, 0.9868, 0.1616, 0.0, 0.9479, 0.3186, 0.007263, 0.9931, 0.1169, 1.0, 1.076e-06, 0.0, 1.0, 1.076e-06, 0.0, 1.0, 1.076e-06, 0.0, -0.06731, 0.9977, 0.0, -0.02805, 3.018e-08, 0.9996, 0.0, 0.0, 1.0, -1.0, -6.099e-09, 0.0, -1.0, -8.469e-07, 0.0, -0.7366, -0.671, -0.08481, 1.0, 6.706e-07, 0.0, 1.0, 3.504e-07, 0.0, 1.0, 3.176e-07, 0.0, 1.0, -3.063e-07, 0.0, 1.0, -3.554e-08, 0.0, 1.0, 0.0, 0.0, -0.5714, -0.6806, 0.4586, 0.443, -0.1172, 0.8888, -0.7465, -0.0882, 0.6596, 0.0, -0.1325, 0.9912, -0.4112, -0.1208, 0.9035, 0.0, -0.1325, 0.9912, 0.005694, 0.9868, 0.1616, 0.0, 0.9479, 0.3186, 0.0, 0.9479, 0.3186, -0.9391, -0.03218, 0.3422, -0.443, -0.1172, 0.8888, -0.9441, -0.02983, 0.3283, -0.7366, -0.671, -0.08481, 0.0, -0.9684, -0.2493, -0.5714, -0.6806, 0.4586, 1.0, 3.176e-07, 0.0, 1.0, -1.927e-07, 0.0, 1.0, -2.225e-07, 0.0, 0.0, -0.9921, -0.1254, 0.0, -0.9684, -0.2493, 0.0, -0.996, -0.08979, 0.9391, -0.03218, 0.3422, 0.443, -0.1172, 0.8888, 0.4112, -0.1208, 0.9035, 0.0, 0.9992, -0.03914, 0.0, 1.0, 1.522e-07, 0.0, 1.0, 0.0, -0.1691, -0.9856, 4.134e-07, 0.5947, -0.6465, -0.4779, 0.2241, -0.9746, -1.325e-07, -0.4543, -0.8761, -0.1617, 0.3903, -0.7316, -0.5589, 0.4543, -0.8761, -0.1617, -0.5947, -0.6465, -0.4779, 0.2837, -0.2813, -0.9167, 0.5947, -0.6465, -0.4779, -0.3903, -0.7316, -0.5589, 0.2816, -0.3403, -0.8972, 0.3903, -0.7316, -0.5589, -0.3903, -0.7316, -0.5589, -0.4543, -0.8761, -0.1617, -0.2816, -0.3403, -0.8972, 0.3903, -0.7316, -0.5589, 0.2816, -0.3403, -0.8972, 0.4543, -0.8761, -0.1617, 0.5947, -0.6465, -0.4779, 0.2837, -0.2813, -0.9167, 0.2241, -0.9746, -1.325e-07, -0.5947, -0.6465, -0.4779, -0.1691, -0.9856, 4.134e-07, -0.2837, -0.2813, -0.9167, 0.0, 0.9992, -0.03914, 0.0, 0.9985, -0.05512, 0.0, 1.0, 2.149e-07, -0.1691, -0.9856, 4.134e-07, 0.0, -1.0, 2.56e-07, 0.0, -1.0, 9.833e-07, -0.9923, 0.1241, 0.0, -0.06731, 0.9977, 0.0, 0.0, 1.0, 0.0, 0.0, 0.7502, 0.6612, 0.0, 0.7502, 0.6612, 0.0, 0.7502, 0.6612, 0.0, -0.751, -0.6603, 0.0, -0.751, -0.6603, 0.0, -0.751, -0.6603, 0.0, -0.751, -0.6603, 0.0, -0.751, -0.6603, 0.0, -0.751, -0.6603, 0.0, -0.8727, 0.4882, 0.0, -0.5236, 0.8519, 0.0, -0.8727, 0.4883, -1.0, 3.781e-07, 0.0, -1.0, 3.781e-07, 0.0, -1.0, 3.781e-07, 0.0, -1.0, -3.006e-09, 0.0, -1.0, 0.0, 0.0, -1.0, 0.0, 0.0, 0.0, -0.8727, 0.4882, 0.0, -0.5236, 0.8519, 0.0, -0.8727, 0.4883, 1.0, -4.998e-07, 0.0, 1.0, 1.487e-07, 0.0, 1.0, -7e-07, 0.0, -5.998e-06, 0.7924, 0.61, 0.6862, 0.3962, 0.61, 0.866, 0.5, 0.0, 0.6862, 0.3962, 0.61, 0.6862, -0.3962, 0.61, 0.866, -0.5, 0.0, 0.6862, -0.3962, 0.61, -7.427e-06, -1.0, 0.0, -7.58e-06, -1.0, 0.0, -7.58e-06, -1.0, 0.0, -7.427e-06, -1.0, 0.0, -0.6863, -0.3962, 0.61, -0.6862, 0.3962, 0.61, -0.3234, 0.1867, 0.9277, -3.163e-06, 0.3734, 0.9277, -0.6863, -0.3962, 0.61, -0.6862, 0.3962, 0.61, -0.866, 0.5, 0.0, -0.866, 0.5, 0.0, -0.6862, 0.3962, 0.61, -5.998e-06, 0.7924, 0.61, 0.0, 0.0, -1.0, 0.0, 0.0, -1.0, 0.0, 0.0, -1.0, 0.0, 0.0, -1.0, 0.0, 0.0, -1.0, 0.0, 0.0, -1.0, 0.0, 0.0, -1.0, 0.0, 0.0, -1.0, 0.0, 0.0, -1.0, 0.6862, -0.3962, 0.61, 0.3234, -0.1867, 0.9277, -1.976e-11, 0.0, 1.0, 0.6862, 0.3962, 0.61, -5.998e-06, 0.7924, 0.61, -3.163e-06, 0.3734, 0.9277, -0.6863, -0.3962, 0.61, -0.3234, -0.1867, 0.9277, -0.3234, 0.1867, 0.9277, -0.3234, 0.1867, 0.9277, -0.542, 0.3129, 0.78, -4.88e-06, 0.6258, 0.78, 0.6862, 0.3962, 0.61, 0.3234, 0.1867, 0.9277, 0.3234, -0.1867, 0.9277, -0.6863, -0.3962, 0.61, 0.0, 0.0, 1.0, -1.976e-11, 0.0, 1.0, 0.5419, -0.3129, 0.78, 0.5419, 0.3129, 0.78, -0.542, -0.3129, 0.78, -4.88e-06, 0.6258, 0.78, -0.542, 0.3129, 0.78, 0.5419, 0.3129, 0.78, -0.542, -0.3129, 0.78, -5.102e-06, -0.6258, 0.78, 0.5419, -0.3129, 0.78, 0.3234, 0.1867, 0.9277, -3.163e-06, 0.3734, 0.9277, -4.88e-06, 0.6258, 0.78, 0.3234, -0.1867, 0.9277, 0.5419, -0.3129, 0.78, -5.102e-06, -0.6258, 0.78, -0.3234, 0.1867, 0.9277, -0.3234, -0.1867, 0.9277, -0.542, -0.3129, 0.78, 0.3234, 0.1867, 0.9277, 0.5419, 0.3129, 0.78, 0.5419, -0.3129, 0.78, -0.3234, -0.1867, 0.9277, -8.046e-06, -0.8902, 0.4556, -5.102e-06, -0.6258, 0.78, 0.283, 0.8919, -0.3527, 7.155e-06, 0.9969, -0.07828, -8.461e-06, 0.9969, -0.07829, -0.5816, 0.5523, -0.5973, 8.594e-06, 0.9969, -0.07829, 0.4229, 0.8907, -0.1668, -8.461e-06, 0.9969, -0.07829, 7.155e-06, 0.9969, -0.07828, 0.0, 0.6789, -0.7343, 0.4229, 0.8907, -0.1668, 8.594e-06, 0.9969, -0.07829, 2.331e-07, 0.7354, 0.6777, 0.5816, 0.5523, -0.5973, 0.4229, 0.8907, -0.1668, 7.155e-06, 0.9969, -0.07828, -0.283, 0.8919, -0.3527, -8.461e-06, 0.9969, -0.07829, 8.594e-06, 0.9969, -0.07829, 0.0, 0.9969, -0.0783, 0.0, 0.9969, -0.0783, 0.3694, 0.4574, -0.8089, 0.0, 0.0, 1.0, 0.0, 0.6789, -0.7343, 0.3694, 0.4574, -0.8089, 0.0, 0.0, 1.0, 0.0, 0.6789, -0.7343, 0.0, 0.6789, -0.7343, 0.0, 0.9969, -0.0783, 0.0, 0.9969, -0.0783, 0.0, 0.6789, -0.7343, -0.433, -0.75, -0.5, 2.331e-07, 0.7354, 0.6777, 0.0, 0.6789, -0.7343, -0.707, 0.0, 0.0, -0.6935, 0.7158, 0.08216, 0.6664, 0.6979, -0.2625, 0.0, 0.0, 1.0, -2.291e-09, 0.0, 0.0, -1.0, 8.742e-08, 4.371e-08, 0.0, 0.0, -1.0, 0.3694, 0.4574, -0.8089, 0.0, 0.0, 1.0, 0.7499, 0.433, -0.5002, 0.6664, 0.6979, -0.2625, 0.4712, 0.7995, -0.3724, 0.0, 0.9969, -0.0783, 0.0, 0.9969, -0.0783, 0.6664, 0.6979, -0.2625, 0.0, 0.9969, -0.0783, 0.0, 0.9969, -0.0783, 0.0, 0.9969, -0.0783, 0.0, 0.0, -1.0, 0.4712, 0.7995, -0.3724, 0.0, 0.0, 1.0, 0.0, 0.0, 1.0, 0.0, 0.7343, 0.6789, -0.4045, 0.5932, 0.6961, 0.0, 0.0, 0.0, 0.0, 0.9969, -0.0783, 0.0, 0.7343, 0.6789, -1.0, -9.593e-05, -4.371e-08, -0.6935, 0.7158, 0.08216, 0.5751, 0.8176, -0.02751, -0.8365, -0.2241, 0.5001, -0.4045, 0.5932, 0.6961, 0.1421, 0.871, 0.4702, 0.0, 0.9969, -0.0783, 0.0, 0.9969, -0.0783, -0.6935, 0.7158, 0.08216, 0.0, 0.9969, -0.0783, 0.0, 0.9969, -0.0783, -0.4045, 0.5932, 0.6961, 0.0, 0.9969, -0.0783, 0.0, 0.9969, -0.0783, 0.0, 0.9969, -0.0783, 0.0, 0.0, 1.0, 0.0, 0.0, 0.0, 0.0, 0.0, -1.0, 0.0, 0.9969, -0.0783, 0.0, 0.9969, -0.0783, 0.0, 0.9969, -0.0783, 0.0, 0.0, 1.0, 0.1421, 0.871, 0.4702, 0.0, 0.0, 1.0, 0.0, 0.9992, -0.03914, 0.0, 0.9966, -0.08241, 0.0, 0.9966, -0.08241, 0.0, 0.0, 1.0, 0.0, 0.0, 1.0, 0.1804, -0.4062, 0.8958, 0.0, 0.9868, 0.1616, 0.007263, 0.9931, 0.1169, 0.557, 0.8305, 0.0004078, -0.7366, -0.671, -0.08481, -0.5714, -0.6806, 0.4586, -0.7465, -0.0882, 0.6596, -1.0, -3.006e-09, 0.0, -0.9391, -0.03218, 0.3422, -0.9441, -0.02983, 0.3283, 1.0, 0.0, 0.0, 0.557, 0.8305, 0.0004078, 0.007263, 0.9931, 0.1169, 0.0, -0.8727, 0.4882, 0.0, -0.8727, 0.4883, 0.0, -0.996, -0.08979, 0.557, 0.8305, 0.0004078, 0.0, 1.0, 0.0004911, 0.0, 0.9931, 0.1169, 1.0, 0.0, 0.0, 1.0, 0.0, 0.0, 1.0, 0.0, 0.0, 0.0, -0.9921, -0.1254, 0.0, -0.996, -0.08979, 0.0, -0.8727, 0.4882, 0.0, 0.9868, 0.1616, 0.0, 0.9479, 0.3186, 0.0, 0.9479, 0.3186, 0.0, 0.0, 1.0, 0.0, 0.0, 1.0, 0.0, 0.0, 1.0, -0.06731, 0.9977, 0.0, -0.9923, 0.1241, 0.0, -0.02805, 3.018e-08, 0.9996, -1.0, -6.099e-09, 0.0, -1.0, -8.346e-07, 0.0, -1.0, -8.469e-07, 0.0, 1.0, -1.272e-06, 0.0, 0.557, 0.8305, 0.0004078, 0.005694, 0.9868, 0.1616, 1.0, -3.063e-07, 0.0, 1.0, -3.159e-07, 0.0, 1.0, -3.554e-08, 0.0, -0.5714, -0.6806, 0.4586, 0.4112, -0.1208, 0.9035, 0.443, -0.1172, 0.8888, 0.0, -0.1325, 0.9912, -0.443, -0.1172, 0.8888, -0.4112, -0.1208, 0.9035, 0.005694, 0.9868, 0.1616, 0.0, 0.9931, 0.1169, 0.0, 0.9479, 0.3186, -0.9391, -0.03218, 0.3422, -0.4112, -0.1208, 0.9035, -0.443, -0.1172, 0.8888, -0.7366, -0.671, -0.08481, 0.0, -0.996, -0.08979, 0.0, -0.9684, -0.2493, 1.0, 3.176e-07, 0.0, 1.0, 3.504e-07, 0.0, 1.0, -1.927e-07, 0.0, 0.0, -0.9921, -0.1254, 0.0, -0.9684, -0.2493, 0.0, -0.9684, -0.2493, 0.9391, -0.03218, 0.3422, 0.9434, -0.03001, 0.3303, 0.443, -0.1172, 0.8888, 0.0, 0.9992, -0.03914, 0.0, 1.0, 2.149e-07, 0.0, 1.0, 1.522e-07, -0.1691, -0.9856, 4.134e-07, -0.5947, -0.6465, -0.4779, 0.5947, -0.6465, -0.4779, -0.4543, -0.8761, -0.1617, -0.3903, -0.7316, -0.5589, 0.3903, -0.7316, -0.5589, -0.5947, -0.6465, -0.4779, -0.2837, -0.2813, -0.9167, 0.2837, -0.2813, -0.9167, -0.3903, -0.7316, -0.5589, -0.2816, -0.3403, -0.8972, 0.2816, -0.3403, -0.8972, -0.1691, -0.9856, 4.134e-07, 0.2241, -0.9746, -1.325e-07, 0.0, -1.0, 2.56e-07, 0.0, 0.7502, 0.6612, 0.0, 0.7502, 0.6612, 0.0, 0.7502, 0.6612, 0.0, -0.751, -0.6603, 0.0, -0.751, -0.6603, 0.0, -0.751, -0.6603, 0.0, -0.751, -0.6603, 0.0, -0.751, -0.6603, 0.0, -0.751, -0.6603, 0.0, -0.8727, 0.4882, 0.0, -0.5236, 0.8519, 0.0, -0.5236, 0.8519, -1.0, -8.469e-07, 0.0, -1.0, -8.346e-07, 0.0, -1.0, -7e-07, 0.0, -1.0, -3.006e-09, 0.0, -1.0, 0.0, 0.0, -1.0, 0.0, 0.0, 0.0, -0.8727, 0.4882, 0.0, -0.5236, 0.8519, 0.0, -0.5236, 0.8519, 1.0, -4.998e-07, 0.0, 1.0, 3.781e-07, 0.0, 1.0, 1.487e-07, 0.0, 0.4229, 0.8907, -0.1668, 0.0, 0.6789, -0.7343, 7.155e-06, 0.9969, -0.07828, -8.461e-06, 0.9969, -0.07829, 2.331e-07, 0.7354, 0.6777, 8.594e-06, 0.9969, -0.07829, 0.0, 0.9969, -0.0783, 0.0, 0.6789, -0.7343, 0.0, 0.6789, -0.7343, 0.0, 0.9969, -0.0783, -0.6935, 0.7158, 0.08216, 0.3694, 0.4574, -0.8089, 0.0, 0.9969, -0.0783, 0.4712, 0.7995, -0.3724, 0.6664, 0.6979, -0.2625, 0.0, 0.9969, -0.0783, 0.0, 0.7343, 0.6789, 0.0, 0.9969, -0.0783, 0.0, 0.9969, -0.0783, 0.5751, 0.8176, -0.02751, -0.6935, 0.7158, 0.08216, 0.0, 0.9969, -0.0783, 0.1421, 0.871, 0.4702, -0.4045, 0.5932, 0.6961, 0.4229, 0.8907, -0.1668, 0.0, 0.9969, -0.0783, 0.0, 0.6789, -0.7343, -8.461e-06, 0.9969, -0.07829, 0.0, 0.9969, -0.0783, 2.331e-07, 0.7354, 0.6777, 0.0, 0.9969, -0.0783, 0.0, 0.9969, -0.0783, 0.0, 0.6789, -0.7343, 0.0, 0.9969, -0.0783, 0.0, 0.9969, -0.0783, -0.6935, 0.7158, 0.08216, 0.0, 0.9969, -0.0783, 0.0, 0.9969, -0.0783, 0.4712, 0.7995, -0.3724, 0.0, 0.9969, -0.0783, 0.0, 0.9969, -0.0783, 0.0, 0.7343, 0.6789, 0.0, 0.9969, -0.0783, 0.0, 0.9969, -0.0783, 0.5751, 0.8176, -0.02751, 0.0, 0.9969, -0.0783, 0.0, 0.9969, -0.0783, 0.1421, 0.871, 0.4702])] * 3)])
me_cube_004_cube_008 = bpy.data.meshes.new('Cube.004_Cube.008')
me_cube_004_cube_008.from_pydata([(-0.208, 0.9444, -0.09983), (-0.2047, 0.9497, -0.09983), (-0.2047, 0.9497, -0.1663), (-0.208, 0.9444, -0.1663), (-0.1994, 0.9465, -0.1663), (-0.2027, 0.9411, -0.1663), (-0.1994, 0.9465, -0.09983), (-0.2027, 0.9411, -0.09983)], [], [(0, 1, 2, 3), (3, 2, 4, 5), (5, 4, 6, 7), (7, 6, 1, 0), (3, 5, 7, 0), (4, 2, 1, 6)])
me_cube_004_cube_008.materials.append(mat_material_005)
me_cube_004_cube_008.use_remesh_fix_poles = True
me_cube_004_cube_008.use_remesh_preserve_attributes = False
me_cube_004_cube_008.use_mirror_vertex_groups = False
me_cube_004_cube_008.update()
me_cube_004_cube_008.normals_split_custom_set([tuple(v) for v in zip(*[iter([-0.8522, 0.5232, 0.0, -0.8522, 0.5232, 0.0, -0.8522, 0.5232, 0.0, -0.8522, 0.5232, 0.0, -1.496e-06, 0.0, -1.0, -1.496e-06, 0.0, -1.0, -1.496e-06, 0.0, -1.0, -1.496e-06, 0.0, -1.0, 0.8522, -0.5233, 0.0, 0.8522, -0.5233, 0.0, 0.8522, -0.5233, 0.0, 0.8522, -0.5233, 0.0, 1.496e-06, 0.0, 1.0, 1.496e-06, 0.0, 1.0, 1.496e-06, 0.0, 1.0, 1.496e-06, 0.0, 1.0, -0.5232, -0.8522, 0.0, -0.5232, -0.8522, 0.0, -0.5232, -0.8522, 0.0, -0.5232, -0.8522, 0.0, 0.5233, 0.8521, 0.0, 0.5233, 0.8521, 0.0, 0.5233, 0.8521, 0.0, 0.5233, 0.8521, 0.0])] * 3)])
me_cylinder_005_cylinder_025 = bpy.data.meshes.new('Cylinder.005_Cylinder.025')
me_cylinder_005_cylinder_025.from_pydata([(0.1367, 0.9273, -0.1944), (0.1939, 0.9273, -0.1353), (0.2101, 0.9273, -0.1397), (0.14, 0.9273, -0.04581), (0.08285, 0.9273, -0.1049), (0.06672, 0.9273, -0.1005), (0.08157, 0.9273, -0.1625), (0.1371, 0.9273, -0.1777), (0.1952, 0.9273, -0.07773), (0.2117, 0.9273, -0.06543), (0.06506, 0.9273, -0.1748), (0.1397, 0.9273, -0.06253), (0.08959, 0.9238, -0.1067), (0.1395, 0.9238, -0.06951), (0.1872, 0.9238, -0.1335), (0.1373, 0.9238, -0.1707), (0.08846, 0.9238, -0.1573), (0.1883, 0.9238, -0.08287), (0.1367, 0.8707, -0.1944), (0.06506, 0.8707, -0.1748), (0.2101, 0.8707, -0.1397), (0.2117, 0.8707, -0.06543), (0.14, 0.8707, -0.04581), (0.06672, 0.8707, -0.1005)], [], [(0, 1, 2), (3, 4, 5), (0, 6, 7), (2, 8, 9), (5, 6, 10), (3, 8, 11), (12, 13, 14), (0, 7, 1), (3, 11, 4), (0, 10, 6), (2, 1, 8), (5, 4, 6), (3, 9, 8), (14, 15, 12), (16, 12, 15), (13, 17, 14), (10, 18, 19), (0, 20, 18), (2, 21, 20), (9, 22, 21), (3, 23, 22), (5, 19, 23), (20, 22, 23), (7, 16, 15), (4, 16, 6), (11, 17, 13), (7, 14, 1), (11, 12, 4), (1, 17, 8), (10, 0, 18), (0, 2, 20), (2, 9, 21), (9, 3, 22), (3, 5, 23), (5, 10, 19), (23, 19, 18), (18, 20, 23), (21, 22, 20), (7, 6, 16), (4, 12, 16), (11, 8, 17), (7, 15, 14), (11, 13, 12), (1, 14, 17)])
me_cylinder_005_cylinder_025.polygons.foreach_set('use_smooth', [0, 0, 0, 0, 0, 0, 0, 0, 0, 0, 0, 0, 0, 0, 0, 0, 1, 1, 1, 1, 1, 1, 1, 1, 1, 1, 1, 1, 1, 1, 1, 1, 1, 1, 1, 1, 1, 1, 1, 1, 1, 1, 1, 1])
_k = set([(0, 2), (0, 10), (1, 7), (1, 8), (2, 9), (3, 5), (3, 9), (4, 6), (4, 11), (5, 10), (6, 7), (8, 11), (9, 21), (10, 19), (12, 13), (12, 16), (13, 17), (14, 15), (14, 17), (15, 16), (18, 19), (18, 20), (19, 23), (20, 21), (21, 22), (22, 23)])
me_cylinder_005_cylinder_025.attributes.new('sharp_edge', 'BOOLEAN', 'EDGE').data.foreach_set('value', [ (min(e.vertices), max(e.vertices)) in _k for e in me_cylinder_005_cylinder_025.edges])
me_cylinder_005_cylinder_025.materials.append(mat_material_006)
me_cylinder_005_cylinder_025.use_remesh_fix_poles = True
me_cylinder_005_cylinder_025.use_remesh_preserve_attributes = False
me_cylinder_005_cylinder_025.use_mirror_vertex_groups = False
me_cylinder_005_cylinder_025.update()
me_cylinder_005_cylinder_025.normals_split_custom_set([tuple(v) for v in zip(*[iter([0.0, 1.0, -3.09e-06, 0.0, 1.0, -3.09e-06, 0.0, 1.0, -3.09e-06, 0.0, 1.0, 3.09e-06, 0.0, 1.0, 3.09e-06, 0.0, 1.0, 3.09e-06, 0.0, 1.0, 0.0, 0.0, 1.0, 0.0, 0.0, 1.0, 0.0, 0.0, 1.0, 0.0, 0.0, 1.0, 0.0, 0.0, 1.0, 0.0, 0.0, 1.0, 0.0, 0.0, 1.0, 0.0, 0.0, 1.0, 0.0, 0.0, 1.0, 7.975e-06, 0.0, 1.0, 7.975e-06, 0.0, 1.0, 7.975e-06, 0.0, 1.0, 0.0, 0.0, 1.0, 0.0, 0.0, 1.0, 0.0, 0.0, 1.0, 0.0, 0.0, 1.0, 0.0, 0.0, 1.0, 0.0, 0.0, 1.0, -7.975e-06, 0.0, 1.0, -7.975e-06, 0.0, 1.0, -7.975e-06, 0.0, 1.0, -1.545e-06, 0.0, 1.0, -1.545e-06, 0.0, 1.0, -1.545e-06, 0.0, 1.0, 4.984e-07, 0.0, 1.0, 4.984e-07, 0.0, 1.0, 4.984e-07, 0.0, 1.0, -4.984e-07, 0.0, 1.0, -4.984e-07, 0.0, 1.0, -4.984e-07, 0.0, 1.0, 1.545e-06, 0.0, 1.0, 1.545e-06, 0.0, 1.0, 1.545e-06, 0.0, 1.0, 0.0, 0.0, 1.0, 0.0, 0.0, 1.0, 0.0, 0.0, 1.0, 0.0, 0.0, 1.0, 0.0, 0.0, 1.0, 0.0, 0.0, 1.0, 6.563e-07, 0.0, 1.0, 6.563e-07, 0.0, 1.0, 6.563e-07, -0.2641, 0.0, -0.9645, 0.1856, 0.0, -0.9826, -0.2641, 0.0, -0.9645, 0.1856, 0.0, -0.9826, 0.8887, 0.0, -0.4584, 0.1856, 0.0, -0.9826, 0.8887, 0.0, -0.4584, 0.9998, 0.0, -0.0223, 0.8887, 0.0, -0.4584, 0.2641, 0.0, 0.9645, -0.1856, 0.0, 0.9826, 0.2641, 0.0, 0.9645, -0.1856, 0.0, 0.9826, -0.8887, 0.0, 0.4584, -0.1856, 0.0, 0.9826, -0.8887, 0.0, 0.4584, -0.9998, 0.0, 0.0223, -0.8887, 0.0, 0.4584, 0.0, -1.0, 4.128e-07, 0.0, -1.0, 1.543e-06, 0.0, -1.0, 7.178e-07, -0.06681, 0.892, 0.447, 0.3014, 0.9267, 0.2247, -0.1229, 0.8868, 0.4456, 0.4093, 0.892, -0.1917, 0.3014, 0.9267, 0.2247, 0.3014, 0.9267, 0.2247, 0.06681, 0.892, -0.447, -0.3014, 0.9267, -0.2247, 0.1229, 0.8868, -0.4456, -0.06681, 0.892, 0.447, -0.392, 0.8867, 0.245, -0.4093, 0.892, 0.1917, 0.06681, 0.892, -0.447, 0.392, 0.8867, -0.245, 0.4093, 0.892, -0.1917, -0.4093, 0.892, 0.1917, -0.3014, 0.9267, -0.2247, -0.3014, 0.9267, -0.2247, -0.2641, 0.0, -0.9645, 0.1856, 0.0, -0.9826, 0.1856, 0.0, -0.9826, 0.1856, 0.0, -0.9826, 0.8887, 0.0, -0.4584, 0.8887, 0.0, -0.4584, 0.8887, 0.0, -0.4584, 0.9998, 0.0, -0.0223, 0.9998, 0.0, -0.0223, 0.2641, 0.0, 0.9645, -0.1856, 0.0, 0.9826, -0.1856, 0.0, 0.9826, -0.1856, 0.0, 0.9826, -0.8887, 0.0, 0.4584, -0.8887, 0.0, 0.4584, -0.8887, 0.0, 0.4584, -0.9998, 0.0, 0.0223, -0.9998, 0.0, 0.0223, 0.0, -1.0, 7.178e-07, 0.0, -1.0, -1.391e-06, 0.0, -1.0, -4.128e-07, 0.0, -1.0, -4.128e-07, 0.0, -1.0, 4.128e-07, 0.0, -1.0, 7.178e-07, 0.0, -1.0, -1.391e-06, 0.0, -1.0, 1.543e-06, 0.0, -1.0, 4.128e-07, -0.06681, 0.892, 0.447, 0.3014, 0.9267, 0.2247, 0.3014, 0.9267, 0.2247, 0.4093, 0.892, -0.1917, 0.392, 0.8867, -0.245, 0.3014, 0.9267, 0.2247, 0.06681, 0.892, -0.447, -0.3014, 0.9267, -0.2247, -0.3014, 0.9267, -0.2247, -0.06681, 0.892, 0.447, -0.1229, 0.8868, 0.4456, -0.392, 0.8867, 0.245, 0.06681, 0.892, -0.447, 0.1229, 0.8868, -0.4456, 0.392, 0.8867, -0.245, -0.4093, 0.892, 0.1917, -0.392, 0.8867, 0.245, -0.3014, 0.9267, -0.2247])] * 3)])
me_cylinder_004_cylinder_024 = bpy.data.meshes.new('Cylinder.004_Cylinder.024')
me_cylinder_004_cylinder_024.from_pydata([(-0.2252, 0.9258, -0.09606), (-0.2252, 0.9034, -0.106), (-0.2252, 0.9034, -0.09606), (-0.2252, 0.9258, -0.106), (-0.1666, 0.9034, -0.106), (-0.1666, 0.9258, -0.09606), (-0.1666, 0.9034, -0.07994), (-0.1666, 0.9034, -0.09606), (-0.1666, 0.9258, -0.07994), (-0.2252, 0.9034, -0.07994), (-0.1666, 0.9258, -0.106), (-0.1934, 0.9258, -0.09606), (-0.2252, 0.9258, -0.07994), (-0.2134, 0.9444, -0.09606), (-0.2134, 0.9258, -0.09606), (-0.2134, 0.9258, -0.106), (-0.1934, 0.9258, -0.106), (-0.1934, 0.9444, -0.106), (-0.1977, 0.9531, -0.09606), (-0.1934, 0.9444, -0.09606), (-0.2134, 0.9444, -0.106), (-0.2092, 0.9531, -0.106), (-0.1977, 0.9531, -0.106), (-0.2092, 0.9531, -0.09606), (-0.2252, 0.9034, -0.165), (-0.2252, 0.9258, -0.175), (-0.2252, 0.9034, -0.175), (-0.1666, 0.9034, -0.165), (-0.2252, 0.9258, -0.165), (-0.1666, 0.9034, -0.1911), (-0.1666, 0.9258, -0.175), (-0.1666, 0.9034, -0.175), (-0.2252, 0.9034, -0.1911), (-0.1666, 0.9258, -0.1911), (-0.1934, 0.9258, -0.165), (-0.1666, 0.9258, -0.165), (-0.2252, 0.9258, -0.1911), (-0.2134, 0.9444, -0.175), (-0.1934, 0.9258, -0.175), (-0.2134, 0.9258, -0.175), (-0.2134, 0.9258, -0.165), (-0.1977, 0.9531, -0.175), (-0.1934, 0.9444, -0.165), (-0.1934, 0.9444, -0.175), (-0.2134, 0.9444, -0.165), (-0.2092, 0.9531, -0.165), (-0.1977, 0.9531, -0.165), (-0.2092, 0.9531, -0.175), (-0.2043, 0.9227, -0.1352), (-0.1723, 0.9023, -0.2494), (-0.2382, 0.9023, -0.1352), (-0.1553, 0.9227, -0.2201), (-0.04046, 0.9023, -0.2494), (-0.05738, 0.9227, -0.2201), (0.02544, 0.9023, -0.1352), (-0.008403, 0.9227, -0.1352), (-0.04046, 0.9023, -0.02108), (-0.05738, 0.9426, -0.2201), (-0.05738, 0.9227, -0.05039), (-0.1723, 0.9023, -0.02108), (-0.05738, 0.9426, -0.05039), (-0.1399, 0.9426, -0.07713), (-0.1553, 0.9426, -0.05039), (-0.1553, 0.9227, -0.05039), (-0.1553, 0.9426, -0.2201), (-0.008403, 0.9426, -0.1352), (-0.2043, 0.9426, -0.1352), (-0.1659, 0.932, -0.1352), (-0.1734, 0.9426, -0.1352), (-0.03929, 0.9426, -0.1352), (-0.1399, 0.9426, -0.1933), (-0.07282, 0.9426, -0.07713), (-0.07282, 0.9426, -0.1933), (-0.07657, 0.932, -0.08363), (-0.07657, 0.932, -0.1868), (-0.1361, 0.932, -0.08363), (-0.04679, 0.932, -0.1352), (-0.1361, 0.932, -0.1868)], [], [(0, 1, 2), (3, 4, 1), (5, 6, 7), (8, 9, 6), (7, 9, 2), (0, 8, 5), (10, 11, 5), (4, 2, 1), (10, 7, 4), (12, 2, 9), (11, 13, 14), (0, 15, 3), (10, 15, 16), (0, 11, 14), (17, 18, 19), (15, 17, 16), (16, 19, 11), (14, 20, 15), (21, 18, 22), (13, 21, 20), (19, 23, 13), (20, 22, 17), (24, 25, 26), (27, 28, 24), (29, 30, 31), (32, 33, 29), (32, 31, 26), (33, 25, 30), (30, 34, 35), (26, 27, 24), (31, 35, 27), (26, 36, 32), (37, 38, 39), (40, 25, 28), (35, 40, 28), (25, 38, 30), (41, 42, 43), (42, 40, 34), (43, 34, 38), (44, 39, 40), (41, 45, 46), (45, 37, 44), (37, 41, 43), (42, 45, 44), (0, 3, 1), (3, 10, 4), (5, 8, 6), (8, 12, 9), (7, 6, 9), (0, 12, 8), (10, 16, 11), (4, 7, 2), (10, 5, 7), (12, 0, 2), (11, 19, 13), (0, 14, 15), (10, 3, 15), (0, 5, 11), (17, 22, 18), (15, 20, 17), (16, 17, 19), (14, 13, 20), (21, 23, 18), (13, 23, 21), (19, 18, 23), (20, 21, 22), (24, 28, 25), (27, 35, 28), (29, 33, 30), (32, 36, 33), (32, 29, 31), (33, 36, 25), (30, 38, 34), (26, 31, 27), (31, 30, 35), (26, 25, 36), (37, 43, 38), (40, 39, 25), (35, 34, 40), (25, 39, 38), (41, 46, 42), (42, 44, 40), (43, 42, 34), (44, 37, 39), (41, 47, 45), (45, 47, 37), (37, 47, 41), (42, 46, 45), (48, 49, 50), (51, 52, 49), (53, 54, 52), (55, 56, 54), (51, 57, 53), (58, 59, 56), (59, 48, 50), (49, 56, 59), (60, 61, 62), (58, 62, 63), (48, 64, 51), (53, 65, 55), (63, 66, 48), (55, 60, 58), (61, 67, 68), (57, 69, 65), (66, 70, 64), (62, 68, 66), (65, 71, 60), (64, 72, 57), (69, 73, 71), (70, 74, 72), (71, 75, 61), (72, 76, 69), (68, 77, 70), (48, 51, 49), (51, 53, 52), (53, 55, 54), (55, 58, 56), (51, 64, 57), (58, 63, 59), (59, 63, 48), (59, 50, 49), (49, 52, 54), (54, 56, 49), (60, 71, 61), (58, 60, 62), (48, 66, 64), (53, 57, 65), (63, 62, 66), (55, 65, 60), (61, 75, 67), (57, 72, 69), (66, 68, 70), (62, 61, 68), (65, 69, 71), (64, 70, 72), (69, 76, 73), (70, 77, 74), (71, 73, 75), (72, 74, 76), (68, 67, 77), (67, 73, 77), (74, 77, 73), (67, 75, 73), (73, 76, 74)])
me_cylinder_004_cylinder_024.polygons.foreach_set('use_smooth', [0, 0, 0, 0, 0, 0, 0, 0, 0, 0, 0, 0, 0, 0, 0, 0, 0, 0, 0, 0, 0, 0, 0, 0, 0, 0, 0, 0, 0, 0, 0, 0, 0, 0, 0, 0, 0, 0, 0, 0, 0, 0, 0, 0, 0, 0, 0, 0, 0, 0, 0, 0, 0, 0, 0, 0, 0, 0, 0, 0, 0, 0, 0, 0, 0, 0, 0, 0, 0, 0, 0, 0, 0, 0, 0, 0, 0, 0, 0, 0, 0, 0, 0, 0, 0, 0, 0, 0, 1, 1, 1, 1, 1, 1, 1, 1, 1, 1, 1, 1, 1, 1, 1, 1, 1, 1, 1, 1, 1, 1, 1, 1, 1, 1, 1, 1, 1, 1, 1, 1, 1, 1, 1, 1, 1, 1, 1, 1, 1, 1, 1, 1, 1, 1, 1, 1, 1, 1, 1, 1, 1, 1, 1, 1])
me_cylinder_004_cylinder_024.polygons.foreach_set('material_index', [0, 0, 0, 0, 0, 0, 0, 0, 0, 0, 0, 0, 0, 0, 0, 0, 0, 0, 0, 0, 0, 0, 0, 0, 0, 0, 0, 0, 0, 0, 0, 0, 0, 0, 0, 0, 0, 0, 0, 0, 0, 0, 0, 0, 0, 0, 0, 0, 0, 0, 0, 0, 0, 0, 0, 0, 0, 0, 0, 0, 0, 0, 0, 0, 0, 0, 0, 0, 0, 0, 0, 0, 0, 0, 0, 0, 0, 0, 0, 0, 0, 0, 0, 0, 0, 0, 0, 0, 0, 0, 0, 0, 0, 0, 0, 0, 0, 0, 0, 0, 0, 0, 0, 0, 0, 0, 0, 0, 0, 0, 0, 0, 0, 0, 0, 0, 0, 0, 0, 0, 0, 0, 0, 0, 0, 0, 0, 0, 0, 0, 0, 0, 0, 0, 0, 0, 0, 0, 0, 0, 1, 1, 1, 1])
_k = set([(48, 51), (48, 63), (48, 66), (49, 50), (49, 52), (50, 59), (51, 53), (51, 64), (52, 54), (53, 55), (53, 57), (54, 56), (55, 58), (55, 65), (56, 59), (57, 64), (57, 65), (58, 60), (58, 63), (60, 62), (60, 65), (61, 68), (61, 71), (62, 63), (62, 66), (64, 66), (67, 75), (67, 77), (68, 70), (69, 71), (69, 72), (70, 72), (73, 75), (73, 76), (74, 76), (74, 77)])
me_cylinder_004_cylinder_024.attributes.new('sharp_edge', 'BOOLEAN', 'EDGE').data.foreach_set('value', [ (min(e.vertices), max(e.vertices)) in _k for e in me_cylinder_004_cylinder_024.edges])
me_cylinder_004_cylinder_024.materials.append(mat_material_006)
me_cylinder_004_cylinder_024.materials.append(mat_material_003)
me_cylinder_004_cylinder_024.use_remesh_fix_poles = True
me_cylinder_004_cylinder_024.use_remesh_preserve_attributes = False
me_cylinder_004_cylinder_024.use_mirror_vertex_groups = False
me_cylinder_004_cylinder_024.update()
me_cylinder_004_cylinder_024.normals_split_custom_set([tuple(v) for v in zip(*[iter([-1.0, 0.0, 0.0, -1.0, 0.0, 0.0, -1.0, 0.0, 0.0, 0.0, 0.0, -1.0, 0.0, 0.0, -1.0, 0.0, 0.0, -1.0, 1.0, 0.0, 0.0, 1.0, 0.0, 0.0, 1.0, 0.0, 0.0, 0.0, 0.0, 1.0, 0.0, 0.0, 1.0, 0.0, 0.0, 1.0, 0.0, -1.0, 0.0, 0.0, -1.0, 0.0, 0.0, -1.0, 0.0, 0.0, 1.0, 0.0, 0.0, 1.0, 0.0, 0.0, 1.0, 0.0, 0.0, 1.0, 0.0, 0.0, 1.0, 0.0, 0.0, 1.0, 0.0, 0.0, -1.0, 0.0, 0.0, -1.0, 0.0, 0.0, -1.0, 0.0, 1.0, 0.0, 0.0, 1.0, 0.0, 0.0, 1.0, 0.0, 0.0, -1.0, 0.0, 0.0, -1.0, 0.0, 0.0, -1.0, 0.0, 0.0, 0.0, 0.0, 1.0, 0.0, 0.0, 1.0, 0.0, 0.0, 1.0, 0.0, 1.0, 0.0, 0.0, 1.0, 0.0, 0.0, 1.0, 0.0, 0.0, 0.0, 1.0, 0.0, 0.0, 1.0, 0.0, 0.0, 1.0, 0.0, 0.0, 1.0, 0.0, 0.0, 1.0, 0.0, 0.0, 1.0, 0.9005, 0.4349, 0.0, 0.9005, 0.4349, 0.0, 0.9005, 0.4349, 0.0, 0.0, 0.0, -1.0, 0.0, 0.0, -1.0, 0.0, 0.0, -1.0, 1.0, 0.0, 0.0, 1.0, 0.0, 0.0, 1.0, 0.0, 0.0, -1.0, 0.0, 0.0, -1.0, 0.0, 0.0, -1.0, 0.0, 0.0, 0.0, 1.0, 0.0, 0.0, 1.0, 0.0, 0.0, 1.0, 0.0, -0.9005, 0.4349, 0.0, -0.9005, 0.4349, 0.0, -0.9005, 0.4349, 0.0, 0.0, 0.0, 1.0, 0.0, 0.0, 1.0, 0.0, 0.0, 1.0, 0.0, 0.0, -1.0, 0.0, 0.0, -1.0, 0.0, 0.0, -1.0, -1.0, 0.0, 0.0, -1.0, 0.0, 0.0, -1.0, 0.0, 0.0, 0.0, 0.0, 1.0, 0.0, 0.0, 1.0, 0.0, 0.0, 1.0, 1.0, 0.0, 0.0, 1.0, 0.0, 0.0, 1.0, 0.0, 0.0, 0.0, 0.0, -1.0, 0.0, 0.0, -1.0, 0.0, 0.0, -1.0, 0.0, -1.0, 0.0, 0.0, -1.0, 0.0, 0.0, -1.0, 0.0, 0.0, 1.0, 0.0, 0.0, 1.0, 0.0, 0.0, 1.0, 0.0, 0.0, 1.0, 0.0, 0.0, 1.0, 0.0, 0.0, 1.0, 0.0, 0.0, -1.0, 0.0, 0.0, -1.0, 0.0, 0.0, -1.0, 0.0, 1.0, 0.0, 0.0, 1.0, 0.0, 0.0, 1.0, 0.0, 0.0, -1.0, 0.0, 0.0, -1.0, 0.0, 0.0, -1.0, 0.0, 0.0, 0.0, 0.0, -1.0, 0.0, 0.0, -1.0, 0.0, 0.0, -1.0, 0.0, 1.0, 0.0, 0.0, 1.0, 0.0, 0.0, 1.0, 0.0, 4.452e-06, -0.09339, 0.9956, 4.48e-06, -0.09339, 0.9956, -4.48e-06, -0.09339, 0.9956, 0.0, 0.0, 1.0, 0.0, 0.0, 1.0, 0.0, 0.0, 1.0, 0.9005, 0.4349, 0.0, 0.9005, 0.4349, 0.0, 0.9005, 0.4349, 0.0, 0.0, 0.0, 1.0, 0.0, 0.0, 1.0, 0.0, 0.0, 1.0, 1.0, 0.0, 0.0, 1.0, 0.0, 0.0, 1.0, 0.0, 0.0, -1.0, 0.0, 0.0, -1.0, 0.0, 0.0, -1.0, 0.0, 0.0, 0.0, 1.0, 0.0, 0.0, 1.0, 0.0, 0.0, 1.0, 0.0, -0.9005, 0.4349, 0.0, -0.9005, 0.4349, 0.0, -0.9005, 0.4349, 0.0, 0.0, 0.0, -1.0, 0.0, 0.0, -1.0, 0.0, 0.0, -1.0, 0.0, 0.0, 1.0, 0.0, 0.0, 1.0, 0.0, 0.0, 1.0, -1.0, 0.0, 0.0, -1.0, 0.0, 0.0, -1.0, 0.0, 0.0, 0.0, 0.0, -1.0, 0.0, 0.0, -1.0, 0.0, 0.0, -1.0, 1.0, 0.0, 0.0, 1.0, 0.0, 0.0, 1.0, 0.0, 0.0, 0.0, 0.0, 1.0, 0.0, 0.0, 1.0, 0.0, 0.0, 1.0, 0.0, -1.0, 0.0, 0.0, -1.0, 0.0, 0.0, -1.0, 0.0, 0.0, 1.0, 0.0, 0.0, 1.0, 0.0, 0.0, 1.0, 0.0, 0.0, 1.0, 0.0, 0.0, 1.0, 0.0, 0.0, 1.0, 0.0, 0.0, -1.0, 0.0, 0.0, -1.0, 0.0, 0.0, -1.0, 0.0, 1.0, 0.0, 0.0, 1.0, 0.0, 0.0, 1.0, 0.0, 0.0, -1.0, 0.0, 0.0, -1.0, 0.0, 0.0, -1.0, 0.0, 0.0, 0.0, 0.0, 1.0, 0.0, 0.0, 1.0, 0.0, 0.0, 1.0, 0.0, 1.0, 0.0, 0.0, 1.0, 0.0, 0.0, 1.0, 0.0, 2.291e-09, -4.777e-05, -1.0, -2.291e-09, 4.777e-05, -1.0, -2.291e-09, 4.777e-05, -1.0, -2.291e-09, -4.777e-05, 1.0, 2.291e-09, 4.777e-05, 1.0, 2.291e-09, 4.777e-05, 1.0, 0.9005, 0.4349, 0.0, 0.9005, 0.4349, 0.0, 0.9005, 0.4349, 0.0, 0.0, 0.0, -1.0, 0.0, 0.0, -1.0, 0.0, 0.0, -1.0, 1.0, 0.0, 0.0, 1.0, 0.0, 0.0, 1.0, 0.0, 0.0, -1.0, 0.0, 0.0, -1.0, 0.0, 0.0, -1.0, 0.0, 0.0, 0.0, 1.0, 0.0, 0.0, 1.0, 0.0, 0.0, 1.0, 0.0, -0.9005, 0.4349, 0.0, -0.9005, 0.4349, 0.0, -0.9005, 0.4349, 0.0, 0.0, 0.0, 1.0, 0.0, 0.0, 1.0, 0.0, 0.0, 1.0, 0.0, 0.0, -1.0, 0.0, 0.0, -1.0, 0.0, 0.0, -1.0, -1.0, 0.0, 0.0, -1.0, 0.0, 0.0, -1.0, 0.0, 0.0, 0.0, 0.0, 1.0, 0.0, 0.0, 1.0, 0.0, 0.0, 1.0, 1.0, 0.0, 0.0, 1.0, 0.0, 0.0, 1.0, 0.0, 0.0, 0.0, 0.0, -1.0, 0.0, 0.0, -1.0, 0.0, 0.0, -1.0, 0.0, -1.0, 0.0, 0.0, -1.0, 0.0, 0.0, -1.0, 0.0, 0.0, 1.0, 0.0, 0.0, 1.0, 0.0, 0.0, 1.0, 0.0, 0.0, 1.0, 0.0, 0.0, 1.0, 0.0, 0.0, 1.0, 0.0, 0.0, -1.0, 0.0, 0.0, -1.0, 0.0, 0.0, -1.0, 0.0, 1.0, 0.0, 0.0, 1.0, 0.0, 0.0, 1.0, 0.0, 0.0, -1.0, 0.0, 0.0, -1.0, 0.0, 0.0, -1.0, 0.0, 0.0, 0.0, 0.0, -1.0, 0.0, 0.0, -1.0, 0.0, 0.0, -1.0, 0.0, 1.0, 0.0, 0.0, 1.0, 0.0, 0.0, 1.0, 0.0, 4.767e-05, 1.0, -4.371e-08, 4.797e-05, 1.0, -4.371e-08, -4.797e-05, 1.0, -4.371e-08, 0.0, 0.0, 1.0, 0.0, 0.0, 1.0, 0.0, 0.0, 1.0, 0.9005, 0.4349, 0.0, 0.9005, 0.4349, 0.0, 0.9005, 0.4349, 0.0, 0.0, 0.0, 1.0, 0.0, 0.0, 1.0, 0.0, 0.0, 1.0, 1.0, 0.0, 0.0, 1.0, 0.0, 0.0, 1.0, 0.0, 0.0, -1.0, 0.0, 0.0, -1.0, 0.0, 0.0, -1.0, 0.0, 0.0, 0.0, 1.0, 0.0, 0.0, 1.0, 0.0, 0.0, 1.0, 0.0, -0.9005, 0.4349, 0.0, -0.9005, 0.4349, 0.0, -0.9005, 0.4349, 0.0, 0.0, 0.0, -1.0, 0.0, 0.0, -1.0, 0.0, 0.0, -1.0, 0.0, 0.0, 1.0, 0.0, 0.0, 1.0, 0.0, 0.0, 1.0, -0.5152, 0.8571, 9.342e-07, -0.2576, 0.8571, -0.4462, -0.5152, 0.8571, 3.859e-07, -0.2576, 0.8571, -0.4462, 0.2576, 0.8571, -0.4462, -0.2576, 0.8571, -0.4462, 0.2576, 0.8571, -0.4462, 0.5152, 0.8571, -3.942e-06, 0.2576, 0.8571, -0.4462, 0.5152, 0.8571, -8.956e-06, 0.2576, 0.8571, 0.4462, 0.5152, 0.8571, -3.942e-06, 0.0, 0.0, -1.0, 0.0, 0.0, -1.0, 0.0, 0.0, -1.0, 0.2576, 0.8571, 0.4462, -0.2576, 0.8571, 0.4462, 0.2576, 0.8571, 0.4462, -0.2576, 0.8571, 0.4462, -0.5152, 0.8571, 9.342e-07, -0.5152, 0.8571, 3.859e-07, 0.0, -1.0, 1.238e-07, 0.0, -1.0, -2.476e-07, 0.0, -1.0, 0.0, 0.0, 1.0, 8.138e-07, 0.0, 1.0, -2.854e-07, 0.0, 1.0, -1.066e-06, 0.0, 0.0, 1.0, 0.0, 0.0, 1.0, 0.0, 0.0, 1.0, -0.866, 0.0, -0.5, -0.866, 0.0, -0.5, -0.866, 0.0, -0.5, 0.866, 0.0, -0.5, 0.866, 0.0, -0.5, 0.866, 0.0, -0.5, -0.866, 0.0, 0.5, -0.866, 0.0, 0.5, -0.866, 0.0, 0.5, 0.866, 0.0, 0.5, 0.866, 0.0, 0.5, 0.866, 0.0, 0.5, 0.408, 0.578, -0.7067, 0.816, 0.578, 1.497e-05, 0.816, 0.578, -7.046e-06, 0.0, 1.0, -1.427e-07, 0.0, 1.0, 2.681e-06, 0.0, 1.0, 1.634e-06, 0.0, 1.0, -1.349e-06, 0.0, 1.0, -4.162e-06, 0.0, 1.0, -2.661e-06, 0.0, 1.0, -1.066e-06, 0.0, 1.0, -2.077e-06, 0.0, 1.0, -1.349e-06, 0.0, 1.0, 1.634e-06, 0.0, 1.0, 2.953e-06, 0.0, 1.0, 8.138e-07, 0.0, 1.0, -2.661e-06, 0.0, 1.0, -9.238e-07, 0.0, 1.0, -1.427e-07, -0.816, 0.578, 8.007e-06, -0.408, 0.578, -0.7067, -0.408, 0.578, -0.7067, 0.408, 0.578, 0.7067, -0.408, 0.578, 0.7067, -0.408, 0.578, 0.7067, -0.408, 0.578, -0.7067, 0.408, 0.578, -0.7067, 0.408, 0.578, -0.7067, -0.408, 0.578, 0.7067, -0.816, 0.578, -1.175e-05, -0.816, 0.578, 8.007e-06, 0.816, 0.578, -7.046e-06, 0.408, 0.578, 0.7067, 0.408, 0.578, 0.7067, -0.5152, 0.8571, 9.342e-07, -0.2576, 0.8571, -0.4462, -0.2576, 0.8571, -0.4462, -0.2576, 0.8571, -0.4462, 0.2576, 0.8571, -0.4462, 0.2576, 0.8571, -0.4462, 0.2576, 0.8571, -0.4462, 0.5152, 0.8571, -8.956e-06, 0.5152, 0.8571, -3.942e-06, 0.5152, 0.8571, -8.956e-06, 0.2576, 0.8571, 0.4462, 0.2576, 0.8571, 0.4462, 0.0, 0.0, -1.0, 0.0, 0.0, -1.0, 0.0, 0.0, -1.0, 0.2576, 0.8571, 0.4462, -0.2576, 0.8571, 0.4462, -0.2576, 0.8571, 0.4462, -0.2576, 0.8571, 0.4462, -0.2576, 0.8571, 0.4462, -0.5152, 0.8571, 9.342e-07, 0.0, -1.0, 0.0, 0.0, -1.0, 0.0, 0.0, -1.0, 1.238e-07, 0.0, -1.0, 1.238e-07, 0.0, -1.0, 9.905e-07, 0.0, -1.0, -1.238e-07, 0.0, -1.0, -1.238e-07, 0.0, -1.0, -2.476e-07, 0.0, -1.0, 1.238e-07, 0.0, 1.0, 8.138e-07, 0.0, 1.0, 2.953e-06, 0.0, 1.0, -2.854e-07, 0.0, 0.0, 1.0, 0.0, 0.0, 1.0, 0.0, 0.0, 1.0, -0.866, 0.0, -0.5, -0.866, 0.0, -0.5, -0.866, 0.0, -0.5, 0.866, 0.0, -0.5, 0.866, 0.0, -0.5, 0.866, 0.0, -0.5, -0.866, 0.0, 0.5, -0.866, 0.0, 0.5, -0.866, 0.0, 0.5, 0.866, 0.0, 0.5, 0.866, 0.0, 0.5, 0.866, 0.0, 0.5, 0.408, 0.578, -0.7067, 0.408, 0.578, -0.7067, 0.816, 0.578, 1.497e-05, 0.0, 1.0, -1.427e-07, 0.0, 1.0, -9.238e-07, 0.0, 1.0, 2.681e-06, 0.0, 1.0, -1.349e-06, 0.0, 1.0, -2.077e-06, 0.0, 1.0, -4.162e-06, 0.0, 1.0, -1.066e-06, 0.0, 1.0, -2.854e-07, 0.0, 1.0, -2.077e-06, 0.0, 1.0, 1.634e-06, 0.0, 1.0, 2.681e-06, 0.0, 1.0, 2.953e-06, 0.0, 1.0, -2.661e-06, 0.0, 1.0, -4.162e-06, 0.0, 1.0, -9.238e-07, -0.816, 0.578, 8.007e-06, -0.816, 0.578, -1.175e-05, -0.408, 0.578, -0.7067, 0.408, 0.578, 0.7067, 0.408, 0.578, 0.7067, -0.408, 0.578, 0.7067, -0.408, 0.578, -0.7067, -0.408, 0.578, -0.7067, 0.408, 0.578, -0.7067, -0.408, 0.578, 0.7067, -0.408, 0.578, 0.7067, -0.816, 0.578, -1.175e-05, 0.816, 0.578, -7.046e-06, 0.816, 0.578, 1.497e-05, 0.408, 0.578, 0.7067, 0.0, 1.0, 0.0, 0.0, 1.0, 0.0, 0.0, 1.0, 0.0, 0.0, 1.0, 0.0, 0.0, 1.0, 0.0, 0.0, 1.0, 0.0, 0.0, 1.0, 0.0, 0.0, 1.0, 0.0, 0.0, 1.0, 0.0, 0.0, 1.0, 0.0, 0.0, 1.0, 0.0, 0.0, 1.0, 0.0])] * 3)])
me_cube_002_cube_006 = bpy.data.meshes.new('Cube.002_Cube.006')
me_cube_002_cube_006.from_pydata([(-0.1689, 0.8287, 0.3426), (-0.1689, 0.7275, 0.2671), (-0.1689, 0.7271, 0.3236), (0.1306, 0.859, 0.2168), (-0.1306, 0.751, 0.2168), (-0.1306, 0.859, 0.2168), (0.1689, 0.7275, 0.2671), (0.1689, 0.8287, 0.3426), (0.1689, 0.7271, 0.3236), (-0.0563, 0.8287, 0.3426), (-0.0563, 0.7271, 0.3236), (-0.0479, 0.7268, 0.3362), (-0.0479, 0.8358, 0.3591), (-0.1689, 0.8744, 0.2519), (-0.0563, 0.8744, 0.2519), (0.1306, 0.8587, 0.2535), (0.1306, 0.751, 0.2168), (0.0563, 0.7271, 0.3236), (-0.0479, 0.8897, 0.2508), (-0.1306, 0.7512, 0.2646), (0.1306, 0.7512, 0.2646), (-0.1306, 0.8587, 0.2535), (0.0563, 0.8287, 0.3426), (0.0563, 0.8744, 0.2519), (0.0479, 0.8897, 0.2508), (0.0479, 0.8358, 0.3591), (0.0479, 0.7268, 0.3362), (0.1689, 0.8744, 0.2519), (-0.04354, 0.8587, 0.2535)], [], [(0, 1, 2), (3, 4, 5), (6, 7, 8), (9, 2, 10), (9, 11, 12), (13, 9, 14), (15, 16, 3), (6, 8, 17), (12, 18, 9), (17, 11, 10), (19, 16, 20), (6, 17, 10), (18, 14, 9), (21, 4, 19), (9, 0, 2), (22, 23, 24), (22, 24, 25), (26, 17, 22), (15, 20, 16), (17, 26, 11), (1, 19, 6), (25, 26, 22), (2, 1, 10), (10, 1, 6), (27, 22, 7), (3, 5, 28), (6, 27, 7), (19, 4, 16), (7, 17, 8), (9, 10, 11), (18, 25, 24), (25, 11, 26), (23, 14, 24), (13, 0, 9), (0, 13, 1), (21, 5, 4), (3, 16, 4), (13, 14, 21), (14, 28, 21), (15, 27, 20), (20, 27, 6), (1, 13, 19), (19, 20, 6), (13, 21, 19), (27, 23, 22), (21, 28, 5), (15, 3, 28), (7, 22, 17), (18, 12, 25), (25, 12, 11), (23, 27, 15), (15, 28, 23), (14, 18, 24), (23, 28, 14)])
me_cube_002_cube_006.polygons.foreach_set('use_smooth', [True] * 54)
_k = set([(0, 2), (0, 9), (0, 13), (1, 2), (1, 6), (1, 13), (2, 10), (3, 5), (3, 15), (3, 16), (4, 5), (4, 16), (4, 19), (5, 21), (6, 8), (6, 27), (7, 8), (7, 22), (7, 27), (8, 17), (9, 10), (9, 12), (9, 14), (10, 11), (11, 12), (11, 26), (12, 18), (12, 25), (13, 14), (14, 18), (15, 20), (15, 28), (16, 20), (17, 22), (17, 26), (18, 24), (19, 20), (19, 21), (21, 28), (22, 23), (22, 25), (23, 24), (23, 27), (24, 25), (25, 26)])
me_cube_002_cube_006.attributes.new('sharp_edge', 'BOOLEAN', 'EDGE').data.foreach_set('value', [ (min(e.vertices), max(e.vertices)) in _k for e in me_cube_002_cube_006.edges])
me_cube_002_cube_006.materials.append(mat_material_006)
me_cube_002_cube_006.use_remesh_fix_poles = True
me_cube_002_cube_006.use_remesh_preserve_attributes = False
me_cube_002_cube_006.use_mirror_vertex_groups = False
me_cube_002_cube_006.update()
me_cube_002_cube_006.normals_split_custom_set([tuple(v) for v in zip(*[iter([-1.0, -2.425e-08, 0.0, -1.0, -1.478e-07, 0.0, -1.0, -3.238e-07, 0.0, 0.0, 0.0, -1.0, 0.0, 0.0, -1.0, 0.0, 0.0, -1.0, 1.0, -7.002e-08, 0.0, 1.0, 5.125e-08, 0.0, 1.0, -2.429e-07, 0.0, 0.0, -0.1839, 0.9829, 0.0, -0.1839, 0.9829, 0.0, -0.1839, 0.9829, -0.8655, -0.1022, 0.4904, -0.8329, -0.1028, 0.5438, -0.8681, -0.1021, 0.4858, 0.0, 0.8932, 0.4496, 0.0, 0.8932, 0.4496, 0.0, 0.8932, 0.4496, 1.0, 0.0, 0.0, 1.0, 0.0, 0.0, 1.0, 0.0, 0.0, 0.0, -1.0, -0.007127, 0.0, -1.0, -0.007126, 0.0, -0.9999, -0.01112, -0.8529, 0.4675, 0.2325, -0.8447, 0.4782, 0.2403, -0.8523, 0.4683, 0.2331, 0.0, -0.9999, -0.01112, 0.0, -0.9997, -0.02386, 0.0, -0.9999, -0.01112, 0.0, -1.0, 0.005792, 0.0, -1.0, 0.005788, 0.0, -1.0, 0.005788, 0.0, -1.0, -0.007127, 0.0, -0.9999, -0.01112, 0.0, -0.9999, -0.01112, -0.8447, 0.4782, 0.2403, -0.8435, 0.4798, 0.2415, -0.8523, 0.4683, 0.2331, -1.0, 0.0, 0.0, -1.0, 0.0, 0.0, -1.0, 0.0, 0.0, 0.0, -0.1839, 0.9829, 0.0, -0.1839, 0.9829, 0.0, -0.1839, 0.9829, 0.8523, 0.4683, 0.2331, 0.8435, 0.4798, 0.2415, 0.8447, 0.4782, 0.2403, 0.8523, 0.4683, 0.2331, 0.8447, 0.4782, 0.2403, 0.8529, 0.4675, 0.2325, 0.8329, -0.1028, 0.5438, 0.8289, -0.1029, 0.5498, 0.8655, -0.1022, 0.4904, 1.0, 0.0, 0.0, 1.0, 0.0, 0.0, 1.0, 0.0, 0.0, 0.0, -0.9999, -0.01112, 0.0, -0.9997, -0.02386, 0.0, -0.9997, -0.02386, -2.552e-06, -0.103, -0.9947, -7.309e-07, -0.103, -0.9947, 2.552e-06, -0.103, -0.9947, 0.8681, -0.1021, 0.4858, 0.8329, -0.1028, 0.5438, 0.8655, -0.1022, 0.4904, 0.0, -1.0, -0.007126, 0.0, -1.0, -0.007127, 0.0, -0.9999, -0.01112, 0.0, -0.9999, -0.01112, 0.0, -1.0, -0.007127, 0.0, -1.0, -0.007127, 0.0, 0.8932, 0.4496, 0.0, 0.8932, 0.4496, 0.0, 0.8932, 0.4496, 0.0, 1.0, 0.008114, 0.0, 1.0, 0.008118, 0.0, 1.0, 0.008116, 1.0, -7.002e-08, 0.0, 1.0, 1.474e-07, 0.0, 1.0, 5.125e-08, 0.0, 0.0, -1.0, 0.005792, 0.0, -1.0, 0.005792, 0.0, -1.0, 0.005788, 0.0, -0.1839, 0.9829, 0.0, -0.1839, 0.9829, 0.0, -0.1839, 0.9829, -0.8655, -0.1022, 0.4904, -0.8289, -0.1029, 0.5498, -0.8329, -0.1028, 0.5438, 0.0, 0.8954, 0.4453, 0.0, 0.8954, 0.4453, 0.0, 0.8954, 0.4453, 0.0, -0.2056, 0.9786, 0.0, -0.2056, 0.9786, 0.0, -0.2056, 0.9786, 0.0, -0.09432, -0.9955, 0.0, -0.09432, -0.9955, 0.0, -0.06866, -0.9976, 0.0, 0.8932, 0.4496, 0.0, 0.8932, 0.4496, 0.0, 0.8932, 0.4496, -1.0, -2.425e-08, 0.0, -1.0, 7.371e-08, 0.0, -1.0, -1.478e-07, 0.0, -1.0, 0.0, 0.0, -1.0, 0.0, 0.0, -1.0, 0.0, 0.0, 0.0, 0.0, -1.0, 0.0, 0.0, -1.0, 0.0, 0.0, -1.0, 6.303e-06, -0.103, -0.9947, 0.0, -0.09432, -0.9955, 5.254e-06, -0.103, -0.9947, 0.0, -0.09432, -0.9955, 0.0, -0.103, -0.9947, 5.254e-06, -0.103, -0.9947, -5.254e-06, -0.103, -0.9947, -6.303e-06, -0.103, -0.9947, 7.309e-07, -0.103, -0.9947, 7.309e-07, -0.103, -0.9947, -6.303e-06, -0.103, -0.9947, 2.552e-06, -0.103, -0.9947, -2.552e-06, -0.103, -0.9947, 6.303e-06, -0.103, -0.9947, -7.309e-07, -0.103, -0.9947, -7.309e-07, -0.103, -0.9947, 7.309e-07, -0.103, -0.9947, 2.552e-06, -0.103, -0.9947, 6.303e-06, -0.103, -0.9947, 5.254e-06, -0.103, -0.9947, -7.309e-07, -0.103, -0.9947, 0.0, 0.8932, 0.4496, 0.0, 0.8932, 0.4496, 0.0, 0.8932, 0.4496, 0.0, 1.0, 0.008119, 0.0, 1.0, 0.008116, 0.0, 1.0, 0.008118, 0.0, 1.0, 0.008114, 0.0, 1.0, 0.008114, 0.0, 1.0, 0.008116, 0.0, -0.1839, 0.9829, 0.0, -0.1839, 0.9829, 0.0, -0.1839, 0.9829, 0.0, 0.8954, 0.4453, 0.0, 0.8954, 0.4453, 0.0, 0.8954, 0.4453, 0.0, -0.2056, 0.9786, 0.0, -0.2056, 0.9786, 0.0, -0.2056, 0.9786, 0.0, -0.09432, -0.9955, -6.303e-06, -0.103, -0.9947, -5.254e-06, -0.103, -0.9947, -5.254e-06, -0.103, -0.9947, 0.0, -0.103, -0.9947, 0.0, -0.09432, -0.9955, 0.0, -0.09432, -0.9955, 0.0, -0.06866, -0.9976, 0.0, -0.06866, -0.9976, 0.0, -0.09432, -0.9955, 0.0, -0.103, -0.9947, 0.0, -0.09432, -0.9955])] * 3)])
me_cylinder_003_cylinder_023 = bpy.data.meshes.new('Cylinder.003_Cylinder.023')
me_cylinder_003_cylinder_023.from_pydata([(0.1268, 0.9154, 0.05018), (0.1595, 0.9005, 0.06906), (0.1268, 0.9005, 0.05018), (0.1595, 0.9154, 0.06906), (0.1595, 0.9005, 0.1068), (0.1595, 0.9154, 0.1068), (0.1268, 0.9005, 0.1257), (0.1268, 0.9154, 0.1257), (0.09413, 0.9005, 0.1068), (0.09413, 0.9154, 0.1068), (0.09413, 0.9005, 0.06906), (0.09413, 0.9154, 0.06906), (-0.07499, 0.9156, 0.1578), (-0.07499, 0.9027, 0.09409), (-0.07499, 0.9027, 0.1578), (-0.07499, 0.9156, 0.09409), (-0.02383, 0.9156, 0.09409), (-0.06241, 0.9156, 0.09409), (-0.01126, 0.9156, 0.09409), (-0.01126, 0.9027, 0.1578), (-0.01126, 0.9027, 0.09409), (-0.01126, 0.9156, 0.1578), (-0.06241, 0.9156, 0.03006), (-0.06241, 0.9027, 0.09409), (-0.02383, 0.9027, 0.09409), (-0.02383, 0.9027, 0.03006), (-0.03081, 0.9156, 0.01754), (-0.02383, 0.9156, 0.03006), (-0.06241, 0.9027, 0.03006), (-0.05544, 0.9156, 0.01754), (-0.03081, 0.9027, 0.01754), (-0.05544, 0.9027, 0.01754), (-0.1587, 0.7735, -0.3682), (0.1383, 0.9065, -0.3638), (0.1587, 0.7735, -0.3682), (0.2747, 0.9065, -0.1198), (0.3153, 0.6813, -0.1319), (0.2747, 0.9065, 0.08022), (0.3153, 0.6813, 0.1293), (0.1306, 0.9065, 0.2003), (0.1306, 0.6967, 0.2987), (-0.1306, 0.6967, 0.2987), (-0.1306, 0.9065, 0.2003), (-0.3153, 0.6813, 0.1293), (-0.2747, 0.9065, -0.1198), (-0.2747, 0.9065, 0.08022), (-0.3153, 0.6813, -0.1319), (-0.1383, 0.9065, -0.3638)], [], [(0, 1, 2), (3, 4, 1), (5, 6, 4), (7, 8, 6), (0, 7, 5), (9, 10, 8), (11, 2, 10), (1, 6, 2), (12, 13, 14), (15, 16, 17), (18, 19, 20), (21, 14, 19), (20, 14, 13), (15, 21, 18), (16, 22, 17), (15, 23, 13), (20, 16, 18), (20, 23, 24), (25, 26, 27), (17, 28, 23), (24, 27, 16), (23, 25, 24), (29, 30, 31), (28, 30, 25), (27, 29, 22), (22, 31, 28), (32, 33, 34), (34, 35, 36), (36, 37, 38), (38, 39, 40), (39, 41, 40), (42, 43, 41), (42, 39, 44), (45, 46, 43), (44, 32, 46), (32, 47, 33), (34, 33, 35), (36, 35, 37), (38, 37, 39), (39, 42, 41), (42, 45, 43), (35, 33, 47), (47, 44, 35), (45, 42, 44), (39, 37, 35), (35, 44, 39), (45, 44, 46), (44, 47, 32), (46, 32, 34), (41, 43, 46), (36, 38, 43), (43, 46, 36), (34, 36, 46), (43, 40, 41), (0, 3, 1), (3, 5, 4), (5, 7, 6), (7, 9, 8), (5, 3, 0), (0, 11, 9), (9, 7, 0), (9, 11, 10), (11, 0, 2), (10, 2, 6), (1, 4, 6), (6, 8, 10), (12, 15, 13), (15, 18, 16), (18, 21, 19), (21, 12, 14), (20, 19, 14), (15, 12, 21), (16, 27, 22), (15, 17, 23), (20, 24, 16), (20, 13, 23), (25, 30, 26), (17, 22, 28), (24, 25, 27), (23, 28, 25), (29, 26, 30), (28, 31, 30), (27, 26, 29), (22, 29, 31), (43, 38, 40)])
me_cylinder_003_cylinder_023.polygons.foreach_set('use_smooth', [True] * 85)
_k = set([(0, 2), (0, 3), (0, 11), (1, 2), (1, 3), (1, 4), (2, 10), (3, 5), (4, 5), (4, 6), (5, 7), (6, 7), (6, 8), (7, 9), (8, 9), (8, 10), (9, 11), (10, 11), (12, 14), (12, 15), (12, 21), (13, 14), (13, 15), (13, 20), (13, 23), (14, 19), (15, 17), (15, 18), (16, 17), (16, 18), (16, 24), (16, 27), (17, 22), (17, 23), (18, 20), (18, 21), (19, 20), (19, 21), (20, 23), (22, 29), (23, 24), (23, 28), (24, 25), (25, 30), (26, 27), (26, 29), (26, 30), (28, 31), (29, 31), (30, 31), (32, 34), (32, 46), (32, 47), (33, 34), (33, 35), (33, 47), (34, 36), (35, 37), (36, 38), (37, 38), (37, 39), (38, 40), (39, 42), (40, 41), (41, 43), (41, 46), (42, 45), (43, 45), (43, 46), (44, 45), (44, 47)])
me_cylinder_003_cylinder_023.attributes.new('sharp_edge', 'BOOLEAN', 'EDGE').data.foreach_set('value', [ (min(e.vertices), max(e.vertices)) in _k for e in me_cylinder_003_cylinder_023.edges])
me_cylinder_003_cylinder_023.materials.append(mat_material_006)
me_cylinder_003_cylinder_023.use_remesh_fix_poles = True
me_cylinder_003_cylinder_023.use_remesh_preserve_attributes = False
me_cylinder_003_cylinder_023.use_mirror_vertex_groups = False
me_cylinder_003_cylinder_023.update()
me_cylinder_003_cylinder_023.normals_split_custom_set([tuple(v) for v in zip(*[iter([0.5, 0.0, -0.866, 0.5, 0.0, -0.866, 0.5, 0.0, -0.866, 1.0, 0.0, 0.0, 1.0, 0.0, 0.0, 1.0, 0.0, 0.0, 0.5, 0.0, 0.866, 0.5, 0.0, 0.866, 0.5, 0.0, 0.866, -0.5, 0.0, 0.866, -0.5, 0.0, 0.866, -0.5, 0.0, 0.866, 0.0, 1.0, 0.0, 0.0, 1.0, 0.0, 0.0, 1.0, 0.0, -1.0, 0.0, 0.0, -1.0, 0.0, 0.0, -1.0, 0.0, 0.0, -0.5, 0.0, -0.866, -0.5, 0.0, -0.866, -0.5, 0.0, -0.866, 0.0, -1.0, 0.0, 0.0, -1.0, 0.0, 0.0, -1.0, 0.0, -1.0, 0.0, 0.0, -1.0, 0.0, 0.0, -1.0, 0.0, 0.0, 0.0, 0.0, 0.0, 0.0, 0.0, 1.0, 0.0, 0.0, 1.0, 1.0, 0.0, 0.0, 1.0, 0.0, 0.0, 1.0, 0.0, 0.0, 0.0, 0.0, 1.0, 0.0, 0.0, 1.0, 0.0, 0.0, 1.0, 0.0, -1.0, 0.0, 0.0, -1.0, 0.0, 0.0, -1.0, 0.0, 0.0, 1.0, 0.0, 0.0, 1.0, 0.0, 0.0, 1.0, 0.0, 0.0, 1.0, 0.0, 0.0, 1.0, 0.0, 0.0, 1.0, 0.0, 0.0, 0.0, -1.0, 0.0, 0.0, -1.0, 0.0, 0.0, -1.0, 0.0, 0.0, -1.0, 0.0, 0.0, -1.0, 0.0, 0.0, -1.0, 0.0, 0.0, -1.0, -2.291e-09, 4.777e-05, -1.0, -4.777e-05, -2.088e-12, -1.0, 0.9679, 0.0, -0.2515, 0.8735, 0.0, -0.4868, 0.9679, 0.0, -0.2515, -1.0, 0.0, 0.0, -0.9679, 0.0, -0.2515, -1.0, 0.0, 0.0, 1.0, 0.0, 0.0, 0.9679, 0.0, -0.2515, 1.0, 0.0, 0.0, 0.0, -1.0, 0.0, 0.0, -1.0, 0.0, 0.0, -1.0, 0.0, 0.0, 0.0, -1.0, 0.0, 0.0, -1.0, 0.0, 0.0, -1.0, 0.0, -1.0, 0.0, 0.0, -1.0, 0.0, 0.0, -1.0, 0.0, 0.0, 1.0, 0.0, 0.0, 1.0, 0.0, 0.0, 1.0, 0.0, -0.9679, 0.0, -0.2515, -0.8735, 0.0, -0.4868, -0.9679, 0.0, -0.2515, 0.0, 0.03342, -0.9994, 0.0, 0.03342, -0.9994, 0.0, 0.03342, -0.9994, 0.8583, 0.1613, -0.4871, 0.9507, 0.1801, -0.2526, 0.9564, 0.1845, -0.2262, 0.9564, 0.1845, -0.2262, 0.9841, 0.1774, 0.0, 0.9841, 0.1774, 0.0, 0.638, 0.2997, 0.7093, 0.3653, 0.3782, 0.8506, 0.3211, 0.4021, 0.8574, 0.3653, 0.3782, 0.8506, -0.3211, 0.4021, 0.8574, 0.3211, 0.4021, 0.8574, -0.3653, 0.3782, 0.8506, -0.638, 0.2997, 0.7093, -0.3211, 0.4021, 0.8574, 0.0, 1.0, 5.809e-07, 0.0, 1.0, 1.947e-07, 0.0, 1.0, -4.936e-08, -0.9841, 0.1774, 0.0, -0.9564, 0.1845, -0.2262, -0.9841, 0.1774, 0.0, -0.9507, 0.1801, -0.2526, -0.8583, 0.1613, -0.4871, -0.9564, 0.1845, -0.2262, 0.0, 0.03342, -0.9994, 0.0, 0.03342, -0.9994, 0.0, 0.03342, -0.9994, 0.8583, 0.1613, -0.4871, 0.8631, 0.1487, -0.4826, 0.9507, 0.1801, -0.2526, 0.9564, 0.1845, -0.2262, 0.9507, 0.1801, -0.2526, 0.9841, 0.1774, 0.0, 0.638, 0.2997, 0.7093, 0.616, 0.2722, 0.7392, 0.3653, 0.3782, 0.8506, 0.3653, 0.3782, 0.8506, -0.3653, 0.3782, 0.8506, -0.3211, 0.4021, 0.8574, -0.3653, 0.3782, 0.8506, -0.616, 0.2722, 0.7392, -0.638, 0.2997, 0.7093, 0.0, 1.0, -9.014e-08, 0.0, 1.0, 0.0, 0.0, 1.0, -3.305e-07, 0.0, 1.0, -3.305e-07, 0.0, 1.0, -4.936e-08, 0.0, 1.0, -9.014e-08, 0.0, 1.0, 0.0, 0.0, 1.0, 5.809e-07, 0.0, 1.0, -4.936e-08, 0.0, 1.0, 1.947e-07, 0.0, 1.0, 0.0, 0.0, 1.0, -9.014e-08, 0.0, 1.0, -9.014e-08, 0.0, 1.0, -4.936e-08, 0.0, 1.0, 1.947e-07, -0.9841, 0.1774, 0.0, -0.9507, 0.1801, -0.2526, -0.9564, 0.1845, -0.2262, -0.9507, 0.1801, -0.2526, -0.8631, 0.1487, -0.4826, -0.8583, 0.1613, -0.4871, 0.0, -0.9894, -0.1452, 0.0, -0.9317, -0.3633, 0.0, -0.9317, -0.3633, 0.08287, -0.9966, 0.0, 0.08287, -0.9966, 0.0, 0.08287, -0.9966, 0.0, 0.0, -0.9894, -0.1452, 0.0, -0.9996, 0.02905, 0.0, -0.9996, 0.02905, 0.0, -0.9996, 0.02905, 0.0, -0.9894, -0.1452, 0.0, -0.9894, -0.1452, 0.0, -0.9317, -0.3633, 0.0, -0.9894, -0.1452, 0.0, -0.9894, -0.1452, 0.0, -0.9996, 0.02905, 0.0, -0.9959, 0.09029, 0.0, -0.9959, 0.09029, 0.5, 0.0, -0.866, 0.5, 0.0, -0.866, 0.5, 0.0, -0.866, 1.0, 0.0, 0.0, 1.0, 0.0, 0.0, 1.0, 0.0, 0.0, 0.5, 0.0, 0.866, 0.5, 0.0, 0.866, 0.5, 0.0, 0.866, -0.5, 0.0, 0.866, -0.5, 0.0, 0.866, -0.5, 0.0, 0.866, 0.0, 1.0, 0.0, 0.0, 1.0, 0.0, 0.0, 1.0, 0.0, 0.0, 1.0, 0.0, 0.0, 1.0, 0.0, 0.0, 1.0, 0.0, 0.0, 1.0, 0.0, 0.0, 1.0, 0.0, 0.0, 1.0, 0.0, -1.0, 0.0, 0.0, -1.0, 0.0, 0.0, -1.0, 0.0, 0.0, -0.5, 0.0, -0.866, -0.5, 0.0, -0.866, -0.5, 0.0, -0.866, 0.0, -1.0, 0.0, 0.0, -1.0, 0.0, 0.0, -1.0, 0.0, 0.0, -1.0, 0.0, 0.0, -1.0, 0.0, 0.0, -1.0, 0.0, 0.0, -1.0, 0.0, 0.0, -1.0, 0.0, 0.0, -1.0, 0.0, -1.0, 0.0, 0.0, -1.0, 0.0, 0.0, -1.0, 0.0, 0.0, 0.0, 0.0, 0.0, 0.0, 0.0, 1.0, 0.0, 0.0, 1.0, 1.0, 0.0, 0.0, 1.0, 0.0, 0.0, 1.0, 0.0, 0.0, 0.0, 0.0, 1.0, 0.0, 0.0, 1.0, 0.0, 0.0, 1.0, 0.0, -1.0, 0.0, 0.0, -1.0, 0.0, 0.0, -1.0, 0.0, 0.0, 1.0, 0.0, 0.0, 1.0, 0.0, 0.0, 1.0, 0.0, 0.0, 1.0, 0.0, 0.0, 1.0, 0.0, 0.0, 1.0, 0.0, 0.0, 0.0, -1.0, 0.0, 0.0, -1.0, 0.0, 0.0, -1.0, 0.0, 0.0, -1.0, -4.777e-05, -2.088e-12, -1.0, 0.0, 0.0, -1.0, 0.0, 0.0, 1.0, 0.0, 0.0, 1.0, 0.0, 0.0, 1.0, 0.9679, 0.0, -0.2515, 0.8735, 0.0, -0.4868, 0.8735, 0.0, -0.4868, -1.0, 0.0, 0.0, -0.9679, 0.0, -0.2515, -0.9679, 0.0, -0.2515, 1.0, 0.0, 0.0, 0.9679, 0.0, -0.2515, 0.9679, 0.0, -0.2515, 0.0, -1.0, 0.0, 0.0, -1.0, 0.0, 0.0, -1.0, 0.0, 0.0, 0.0, -1.0, 0.0, 0.0, -1.0, 0.0, 0.0, -1.0, 0.0, -1.0, 0.0, 0.0, -1.0, 0.0, 0.0, -1.0, 0.0, 0.0, 1.0, 0.0, 0.0, 1.0, 0.0, 0.0, 1.0, 0.0, -0.9679, 0.0, -0.2515, -0.8735, 0.0, -0.4868, -0.8735, 0.0, -0.4868, 0.0, -0.9996, 0.02905, 0.0, -0.9996, 0.02905, 0.0, -0.9959, 0.09029])] * 3)])
me_cylinder = bpy.data.meshes.new('Cylinder')
me_cylinder.from_pydata([(0.03441, 0.7824, 0.4031), (0.0172, 0.7526, 0.321), (0.03441, 0.7824, 0.321), (0.0172, 0.7526, 0.4031), (-0.0172, 0.7526, 0.321), (-0.0172, 0.7526, 0.4031), (-0.03441, 0.7824, 0.321), (-0.03441, 0.7824, 0.4031), (-0.0172, 0.8122, 0.321), (-0.0172, 0.8122, 0.4031), (-0.02734, 0.7824, 0.4031), (-0.01367, 0.806, 0.4031), (0.0172, 0.8122, 0.321), (0.0172, 0.8122, 0.4031), (0.01158, 0.8024, 0.8745), (0.01367, 0.806, 0.4031), (-0.01367, 0.7587, 0.4031), (0.01367, 0.7587, 0.4031), (0.02734, 0.7824, 0.4031), (-0.02315, 0.7824, 0.8745), (0.01158, 0.7623, 0.8745), (0.02315, 0.7824, 0.8745), (-0.01158, 0.8024, 0.8745), (-0.01158, 0.7623, 0.8745)], [], [(0, 1, 2), (3, 4, 1), (5, 6, 4), (7, 8, 6), (9, 10, 11), (9, 12, 8), (13, 2, 12), (1, 8, 12), (11, 14, 15), (3, 16, 5), (9, 15, 13), (0, 17, 3), (7, 16, 10), (13, 18, 0), (16, 19, 10), (18, 20, 17), (15, 21, 18), (11, 19, 22), (17, 23, 16), (0, 3, 1), (3, 5, 4), (5, 7, 6), (7, 9, 8), (9, 7, 10), (9, 13, 12), (13, 0, 2), (12, 2, 1), (1, 4, 6), (6, 8, 1), (11, 22, 14), (3, 17, 16), (9, 11, 15), (0, 18, 17), (7, 5, 16), (13, 15, 18), (16, 23, 19), (18, 21, 20), (15, 14, 21), (11, 10, 19), (17, 20, 23), (21, 22, 23), (23, 20, 21), (21, 14, 22), (22, 19, 23)])
me_cylinder.polygons.foreach_set('use_smooth', [True] * 44)
me_cylinder.polygons.foreach_set('material_index', [0, 0, 0, 0, 0, 0, 0, 0, 0, 0, 0, 0, 0, 0, 0, 0, 0, 0, 0, 0, 0, 0, 0, 0, 0, 0, 0, 0, 0, 0, 0, 0, 0, 0, 0, 0, 0, 0, 0, 0, 1, 1, 1, 1])
_k = set([(0, 2), (0, 3), (0, 13), (1, 2), (1, 3), (1, 4), (2, 12), (3, 5), (4, 5), (4, 6), (5, 7), (6, 7), (6, 8), (7, 9), (8, 9), (8, 12), (9, 13), (10, 11), (10, 16), (10, 19), (11, 15), (11, 22), (12, 13), (14, 15), (14, 21), (14, 22), (15, 18), (16, 17), (16, 23), (17, 18), (17, 20), (18, 21), (19, 22), (19, 23), (20, 21), (20, 23)])
me_cylinder.attributes.new('sharp_edge', 'BOOLEAN', 'EDGE').data.foreach_set('value', [ (min(e.vertices), max(e.vertices)) in _k for e in me_cylinder.edges])
me_cylinder.materials.append(mat_material_006)
me_cylinder.materials.append(mat_material_004)
me_cylinder.use_remesh_fix_poles = True
me_cylinder.use_remesh_preserve_attributes = False
me_cylinder.use_mirror_vertex_groups = False
me_cylinder.update()
me_cylinder.normals_split_custom_set([tuple(v) for v in zip(*[iter([0.866, -0.5, 0.0, 0.866, -0.5, 0.0, 0.866, -0.5, 0.0, 0.0, -1.0, 0.0, 0.0, -1.0, 0.0, 0.0, -1.0, 0.0, -0.866, -0.5, 0.0, -0.866, -0.5, 0.0, -0.866, -0.5, 0.0, -0.866, 0.5, 0.0, -0.866, 0.5, 0.0, -0.866, 0.5, 0.0, 0.0, 0.0, 1.0, 0.0, 0.0, 1.0, 0.0, 0.0, 1.0, 0.0, 1.0, 0.0, 0.0, 1.0, 0.0, 0.0, 1.0, 0.0, 0.866, 0.5, 0.0, 0.866, 0.5, 0.0, 0.866, 0.5, 0.0, -3.338e-12, 0.0, -1.0, 9.084e-07, 0.0, -1.0, -4.542e-07, 0.0, -1.0, 0.0, 1.0, 0.007696, 0.0, 1.0, 0.007696, 0.0, 1.0, 0.007696, -1.106e-06, 0.0, 1.0, 1.002e-06, 0.0, 1.0, 1.106e-06, 0.0, 1.0, 0.0, 0.0, 1.0, 0.0, 0.0, 1.0, 0.0, 0.0, 1.0, -2.066e-07, 0.0, 1.0, -1.002e-06, 0.0, 1.0, -1.106e-06, 0.0, 1.0, 2.066e-07, 0.0, 1.0, 1.002e-06, 0.0, 1.0, 0.0, 0.0, 1.0, 0.0, 0.0, 1.0, 0.0, 0.0, 1.0, -2.066e-07, 0.0, 1.0, -0.866, -0.5, 0.007697, -0.866, -0.5, 0.007695, -0.866, -0.5, 0.007697, 0.866, -0.5, 0.007695, 0.866, -0.5, 0.007697, 0.866, -0.5, 0.007695, 0.866, 0.5, 0.007697, 0.866, 0.5, 0.007695, 0.866, 0.5, 0.007697, -0.866, 0.5, 0.007697, -0.866, 0.5, 0.007695, -0.866, 0.5, 0.007694, 0.0, -1.0, 0.007696, 0.0, -1.0, 0.007696, 0.0, -1.0, 0.007696, 0.866, -0.5, 0.0, 0.866, -0.5, 0.0, 0.866, -0.5, 0.0, 0.0, -1.0, 0.0, 0.0, -1.0, 0.0, 0.0, -1.0, 0.0, -0.866, -0.5, 0.0, -0.866, -0.5, 0.0, -0.866, -0.5, 0.0, -0.866, 0.5, 0.0, -0.866, 0.5, 0.0, -0.866, 0.5, 0.0, 0.0, 0.0, 1.0, 2.066e-07, 0.0, 1.0, 0.0, 0.0, 1.0, 0.0, 1.0, 0.0, 0.0, 1.0, 0.0, 0.0, 1.0, 0.0, 0.866, 0.5, 0.0, 0.866, 0.5, 0.0, 0.866, 0.5, 0.0, -4.542e-07, 0.0, -1.0, -1.817e-06, 0.0, -1.0, -3.338e-12, 0.0, -1.0, -3.338e-12, 0.0, -1.0, 0.0, 0.0, -1.0, 1.363e-06, 0.0, -1.0, 1.363e-06, 0.0, -1.0, 9.084e-07, 0.0, -1.0, -3.338e-12, 0.0, -1.0, 0.0, 1.0, 0.007696, 0.0, 1.0, 0.007696, 0.0, 1.0, 0.007696, -1.106e-06, 0.0, 1.0, -1.002e-06, 0.0, 1.0, 1.002e-06, 0.0, 1.0, 0.0, 0.0, 1.0, 0.0, 0.0, 1.0, 0.0, 0.0, 1.0, -2.066e-07, 0.0, 1.0, 0.0, 0.0, 1.0, -1.002e-06, 0.0, 1.0, 2.066e-07, 0.0, 1.0, 1.106e-06, 0.0, 1.0, 1.002e-06, 0.0, 1.0, 0.0, 0.0, 1.0, 0.0, 0.0, 1.0, 0.0, 0.0, 1.0, -0.866, -0.5, 0.007697, -0.866, -0.5, 0.007694, -0.866, -0.5, 0.007695, 0.866, -0.5, 0.007695, 0.866, -0.5, 0.007697, 0.866, -0.5, 0.007697, 0.866, 0.5, 0.007697, 0.866, 0.5, 0.007694, 0.866, 0.5, 0.007695, -0.866, 0.5, 0.007697, -0.866, 0.5, 0.007697, -0.866, 0.5, 0.007695, 0.0, -1.0, 0.007696, 0.0, -1.0, 0.007696, 0.0, -1.0, 0.007696, 0.0, 0.0, 1.0, 0.0, 0.0, 1.0, 0.0, 0.0, 1.0, 0.0, 0.0, 1.0, 0.0, 0.0, 1.0, 0.0, 0.0, 1.0, 0.0, 0.0, 1.0, 0.0, 0.0, 1.0, 0.0, 0.0, 1.0, 0.0, 0.0, 1.0, 0.0, 0.0, 1.0, 0.0, 0.0, 1.0])] * 3)])

# ---- objects
ob_light = bpy.data.objects.new('Light', light_light)
ob_camera = bpy.data.objects.new('Camera', cam_camera)
ob_cube_005_cube_010 = bpy.data.objects.new('Cube.005_Cube.010', me_cube_005_cube_010)
ob_cube_004_cube_008 = bpy.data.objects.new('Cube.004_Cube.008', me_cube_004_cube_008)
ob_cylinder_005_cylinder_025 = bpy.data.objects.new('Cylinder.005_Cylinder.025', me_cylinder_005_cylinder_025)
ob_cylinder_004_cylinder_024 = bpy.data.objects.new('Cylinder.004_Cylinder.024', me_cylinder_004_cylinder_024)
ob_cube_002_cube_006 = bpy.data.objects.new('Cube.002_Cube.006', me_cube_002_cube_006)
ob_cylinder_003_cylinder_023 = bpy.data.objects.new('Cylinder.003_Cylinder.023', me_cylinder_003_cylinder_023)
ob_cylinder = bpy.data.objects.new('Cylinder', me_cylinder)

# ---- transforms, parenting, visibility, modifiers, constraints
ob_light.location = (4.076, 1.005, 5.904)
ob_light.rotation_euler = (0.6503, 0.05522, 1.866)
ob_light.scale = (1.0, 2.0, 1.0)
ob_light.lock_rotations_4d = False
ob_light.empty_display_type = 'ARROWS'
ob_light.color = (0.0, 0.0, 0.0, 0.0)
ob_light.lineart.crease_threshold = 0.0
ob_camera.location = (7.359, -6.926, 4.958)
ob_camera.rotation_euler = (1.109, 0.0, 0.8149)
ob_camera.lock_rotations_4d = False
ob_camera.empty_display_type = 'ARROWS'
ob_camera.color = (0.0, 0.0, 0.0, 0.0)
ob_camera.display_type = 'WIRE'
ob_camera.lineart.crease_threshold = 0.0
ob_cube_005_cube_010.location = (0.0, 0.0, 0.0)
ob_cube_005_cube_010.rotation_euler = (1.571, -0.0, 0.0)
ob_cube_005_cube_010.scale = (0.85, 1.0, 1.0)
ob_cube_005_cube_010.lineart.crease_threshold = 0.0
ob_cube_004_cube_008.location = (0.0, 0.0, 0.0)
ob_cube_004_cube_008.rotation_euler = (1.571, -0.0, 0.0)
ob_cube_004_cube_008.lineart.crease_threshold = 0.0
ob_cylinder_005_cylinder_025.location = (0.0, 0.0, 0.0)
ob_cylinder_005_cylinder_025.rotation_euler = (1.571, -0.0, 0.0)
ob_cylinder_005_cylinder_025.lineart.crease_threshold = 0.0
ob_cylinder_004_cylinder_024.location = (0.0, 0.0, 0.0)
ob_cylinder_004_cylinder_024.rotation_euler = (1.571, -0.0, 0.0)
ob_cylinder_004_cylinder_024.lineart.crease_threshold = 0.0
ob_cube_002_cube_006.location = (0.0, 0.0, 0.0)
ob_cube_002_cube_006.rotation_euler = (1.571, -0.0, 0.0)
ob_cube_002_cube_006.lineart.crease_threshold = 0.0
ob_cylinder_003_cylinder_023.location = (0.0, 0.0, 0.0)
ob_cylinder_003_cylinder_023.rotation_euler = (1.571, -0.0, 0.0)
ob_cylinder_003_cylinder_023.lineart.crease_threshold = 0.0
ob_cylinder.location = (0.0, 0.0, 0.0)
ob_cylinder.rotation_euler = (1.571, -0.0, 0.0)
ob_cylinder.lineart.crease_threshold = 0.0

# ---- collection membership
col_collection.objects.link(ob_light)
col_collection.objects.link(ob_camera)
col_collection.objects.link(ob_cube_005_cube_010)
col_collection.objects.link(ob_cube_004_cube_008)
col_collection.objects.link(ob_cylinder_005_cylinder_025)
col_collection.objects.link(ob_cylinder_004_cylinder_024)
col_collection.objects.link(ob_cube_002_cube_006)
col_collection.objects.link(ob_cylinder_003_cylinder_023)
col_collection.objects.link(ob_cylinder)

# ---- scene / render settings (as saved in the file)
scene.camera = ob_camera
scene.frame_start = 1; scene.frame_end = 250; scene.frame_set(1)
scene.render.engine = 'BLENDER_EEVEE_NEXT'
scene.cycles.use_denoising = False
scene.cycles.samples = 128
scene.cycles.sampling_pattern = 'TABULATED_SOBOL'
scene.cycles.use_adaptive_sampling = False
scene.cycles.use_light_tree = False
scene.view_settings.view_transform = 'Filmic'
bpy.context.view_layer.update()
